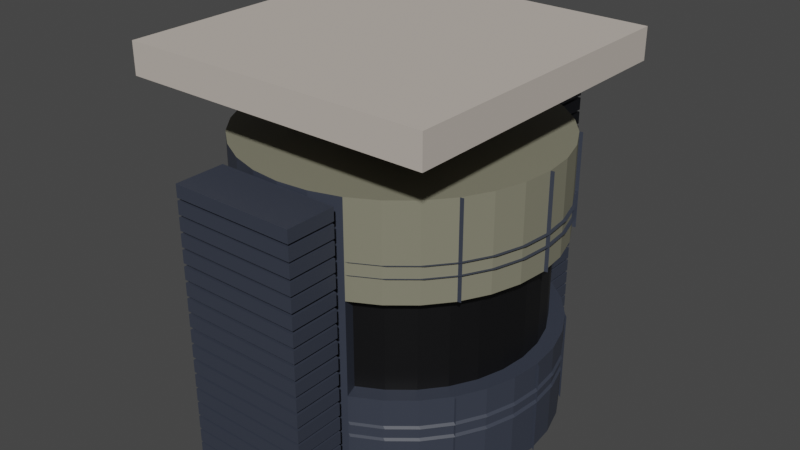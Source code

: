 # Source: security.blend  (saved by Blender 3.1.7; exported with 4.5.12 LTS)
import bpy
from mathutils import Matrix  # noqa: F401  (used for matrix-valued properties, if any)

bpy.ops.wm.read_factory_settings(use_empty=True)
scene = bpy.context.scene
scene.name = 'Scene'

# ---- collections
col_collection = bpy.data.collections.new('Collection'); scene.collection.children.link(col_collection)

# ---- materials (node trees are filled in below, after node groups)
mat_cube = bpy.data.materials.new('cube')
mat_cube.use_transparent_shadow = False
mat_cube.diffuse_color = (0.007518, 0.007328, 0.01105, 1.0)
mat_x = bpy.data.materials.new('매테리얼')
mat_x.use_transparent_shadow = False
mat_ivory = bpy.data.materials.new('ivory')
mat_ivory.use_transparent_shadow = False
mat_window = bpy.data.materials.new('window')
mat_window.use_transparent_shadow = False
mat_ivory_1 = bpy.data.materials.new('Ivory')
mat_ivory_1.use_transparent_shadow = False
mat_ivory_1.diffuse_color = (0.5271, 0.4735, 0.4233, 1.0)

# ---- material node trees
mat_cube.use_nodes = True; mat_cube.node_tree.nodes.clear()
_N = mat_cube.node_tree.nodes; _L = mat_cube.node_tree.links
n0 = _N.new('ShaderNodeBsdfPrincipled'); n0.name = 'Principled BSDF'; n0.location = (10, 300)
n0.distribution = 'GGX'
n0.subsurface_method = 'RANDOM_WALK_SKIN'
n0.inputs[0].default_value = (0.0382, 0.04519, 0.0648, 1.0)
n0.inputs[3].default_value = 1.45
n0.inputs[27].default_value = (0.0, 0.0, 0.0, 1.0)
n0.inputs[28].default_value = 1.0
n1 = _N.new('ShaderNodeOutputMaterial'); n1.name = 'Material Output'; n1.location = (300, 300)
_L.new(n0.outputs[0], n1.inputs[0])
n1.is_active_output = True
mat_x.use_nodes = True; mat_x.node_tree.nodes.clear()
_N = mat_x.node_tree.nodes; _L = mat_x.node_tree.links
n0 = _N.new('ShaderNodeBsdfPrincipled'); n0.name = 'Principled BSDF'; n0.location = (10, 300)
n0.distribution = 'GGX'
n0.subsurface_method = 'RANDOM_WALK_SKIN'
n0.inputs[3].default_value = 1.45
n0.inputs[27].default_value = (0.0, 0.0, 0.0, 1.0)
n0.inputs[28].default_value = 1.0
n1 = _N.new('ShaderNodeOutputMaterial'); n1.name = 'Material Output'; n1.location = (300, 300)
_L.new(n0.outputs[0], n1.inputs[0])
n1.is_active_output = True
mat_ivory.use_nodes = True; mat_ivory.node_tree.nodes.clear()
_N = mat_ivory.node_tree.nodes; _L = mat_ivory.node_tree.links
n0 = _N.new('ShaderNodeBsdfPrincipled'); n0.name = 'Principled BSDF'; n0.location = (10, 300)
n0.distribution = 'GGX'
n0.subsurface_method = 'RANDOM_WALK_SKIN'
n0.inputs[0].default_value = (0.2195, 0.2122, 0.1529, 1.0)
n0.inputs[3].default_value = 1.45
n0.inputs[27].default_value = (0.0, 0.0, 0.0, 1.0)
n0.inputs[28].default_value = 1.0
n1 = _N.new('ShaderNodeOutputMaterial'); n1.name = 'Material Output'; n1.location = (300, 300)
_L.new(n0.outputs[0], n1.inputs[0])
n1.is_active_output = True
mat_window.use_nodes = True; mat_window.node_tree.nodes.clear()
_N = mat_window.node_tree.nodes; _L = mat_window.node_tree.links
n0 = _N.new('ShaderNodeBsdfPrincipled'); n0.name = 'Principled BSDF'; n0.location = (10, 300)
n0.distribution = 'GGX'
n0.subsurface_method = 'RANDOM_WALK_SKIN'
n0.inputs[0].default_value = (0.002732, 0.002732, 0.003347, 1.0)
n0.inputs[3].default_value = 1.45
n0.inputs[27].default_value = (0.0, 0.0, 0.0, 1.0)
n0.inputs[28].default_value = 1.0
n1 = _N.new('ShaderNodeOutputMaterial'); n1.name = 'Material Output'; n1.location = (300, 300)
_L.new(n0.outputs[0], n1.inputs[0])
n1.is_active_output = True

# ---- world
world_world = bpy.data.worlds.new('World'); scene.world = world_world
world_world.use_nodes = True; world_world.node_tree.nodes.clear()
_N = world_world.node_tree.nodes; _L = world_world.node_tree.links
n0 = _N.new('ShaderNodeOutputWorld'); n0.name = 'World Output'; n0.location = (300, 300)
n1 = _N.new('ShaderNodeBackground'); n1.name = 'Background'; n1.location = (10, 300)
n1.inputs[0].default_value = (0.05088, 0.05088, 0.05088, 1.0)
_L.new(n1.outputs[0], n0.inputs[0])
n0.is_active_output = True
world_world.color = (0.05088, 0.05088, 0.05088)
world_world.use_sun_shadow = False
world_world.sun_shadow_jitter_overblur = 0.0

# ---- meshes
me_001 = bpy.data.meshes.new('실린더.001')
me_001.from_pydata([(0.0, 1.0, -1.0), (0.0, 1.0, 1.0), (0.1951, 0.9808, -1.0), (0.1951, 0.9808, 1.0), (0.3827, 0.9239, -1.0), (0.3827, 0.9239, 1.0), (0.5556, 0.8315, -1.0), (0.5556, 0.8315, 1.0), (0.7071, 0.7071, -1.0), (0.7071, 0.7071, 1.0), (0.8315, 0.5556, -1.0), (0.8315, 0.5556, 1.0), (0.9239, 0.3827, -1.0), (0.9239, 0.3827, 1.0), (0.9808, 0.1951, -1.0), (0.9808, 0.1951, 1.0), (1.0, -4.371e-08, -1.0), (1.0, -4.371e-08, 1.0), (0.9808, -0.1951, -1.0), (0.9808, -0.1951, 1.0), (0.9239, -0.3827, -1.0), (0.9239, -0.3827, 1.0), (0.8315, -0.5556, -1.0), (0.8315, -0.5556, 1.0), (0.7071, -0.7071, -1.0), (0.7071, -0.7071, 1.0), (0.5556, -0.8315, -1.0), (0.5556, -0.8315, 1.0), (0.3827, -0.9239, -1.0), (0.3827, -0.9239, 1.0), (0.1951, -0.9808, -1.0), (0.1951, -0.9808, 1.0), (-8.742e-08, -1.0, -1.0), (-8.742e-08, -1.0, 1.0), (-0.1951, -0.9808, -1.0), (-0.1951, -0.9808, 1.0), (-0.3827, -0.9239, -1.0), (-0.3827, -0.9239, 1.0), (-0.5556, -0.8315, -1.0), (-0.5556, -0.8315, 1.0), (-0.7071, -0.7071, -1.0), (-0.7071, -0.7071, 1.0), (-0.8315, -0.5556, -1.0), (-0.8315, -0.5556, 1.0), (-0.9239, -0.3827, -1.0), (-0.9239, -0.3827, 1.0), (-0.9808, -0.1951, -1.0), (-0.9808, -0.1951, 1.0), (-1.0, 1.192e-08, -1.0), (-1.0, 1.192e-08, 1.0), (-0.9808, 0.1951, -1.0), (-0.9808, 0.1951, 1.0), (-0.9239, 0.3827, -1.0), (-0.9239, 0.3827, 1.0), (-0.8315, 0.5556, -1.0), (-0.8315, 0.5556, 1.0), (-0.7071, 0.7071, -1.0), (-0.7071, 0.7071, 1.0), (-0.5556, 0.8315, -1.0), (-0.5556, 0.8315, 1.0), (-0.3827, 0.9239, -1.0), (-0.3827, 0.9239, 1.0), (-0.1951, 0.9808, -1.0), (-0.1951, 0.9808, 1.0), (0.3442, 0.831, 0.3333), (0.3442, 0.831, -0.3333), (0.4997, 0.7479, 0.3333), (0.4997, 0.7479, -0.3333), (0.6361, 0.6361, 0.3333), (0.6361, 0.6361, -0.3333), (0.7479, 0.4997, 0.3333), (0.7479, 0.4997, -0.3333), (0.831, 0.3442, 0.3333), (0.831, 0.3442, -0.3333), (0.8822, 0.1755, 0.3333), (0.8822, 0.1755, -0.3333), (0.8995, -4.108e-08, 0.3333), (0.8995, -4.108e-08, -0.3333), (0.8822, -0.1755, 0.3333), (0.8822, -0.1755, -0.3333), (0.831, -0.3442, 0.3333), (0.831, -0.3442, -0.3333), (0.7479, -0.4997, 0.3333), (0.7479, -0.4997, -0.3333), (0.6361, -0.6361, 0.3333), (0.6361, -0.6361, -0.3333), (0.4997, -0.7479, 0.3333), (0.4997, -0.7479, -0.3333), (0.3827, -0.9239, 0.3333), (0.3827, -0.9239, -0.3333), (0.5556, -0.8315, -0.3333), (0.5556, -0.8315, 0.3333), (0.7071, -0.7071, -0.3333), (0.7071, -0.7071, 0.3333), (0.8315, -0.5556, -0.3333), (0.8315, -0.5556, 0.3333), (0.9239, -0.3827, -0.3333), (0.9239, -0.3827, 0.3333), (0.9808, -0.1951, -0.3333), (0.9808, -0.1951, 0.3333), (1.0, -4.371e-08, -0.3333), (1.0, -4.371e-08, 0.3333), (0.9808, 0.1951, -0.3333), (0.9808, 0.1951, 0.3333), (0.9239, 0.3827, -0.3333), (0.9239, 0.3827, 0.3333), (0.8315, 0.5556, -0.3333), (0.8315, 0.5556, 0.3333), (0.7071, 0.7071, -0.3333), (0.7071, 0.7071, 0.3333), (0.5556, 0.8315, -0.3333), (0.5556, 0.8315, 0.3333), (0.3827, 0.9239, -0.3333), (0.3827, 0.9239, 0.3333), (0.3827, 0.9239, 0.5085), (0.5556, 0.8315, 0.5085), (0.7071, 0.7071, 0.5085), (0.8315, 0.5556, 0.5085), (0.9239, 0.3827, 0.5085), (0.9808, 0.1951, 0.5085), (1.0, -4.371e-08, 0.5085), (0.9808, -0.1951, 0.5085), (0.9239, -0.3827, 0.5085), (0.8315, -0.5556, 0.5085), (0.7071, -0.7071, 0.5085), (0.5556, -0.8315, 0.5085), (0.3827, -0.9239, 0.5085), (0.3827, 0.9239, 0.5931), (0.5556, 0.8315, 0.5931), (0.7071, 0.7071, 0.5931), (0.8315, 0.5556, 0.5931), (0.9239, 0.3827, 0.5931), (0.9808, 0.1951, 0.5931), (1.0, -4.371e-08, 0.5931), (0.9808, -0.1951, 0.5931), (0.9239, -0.3827, 0.5931), (0.8315, -0.5556, 0.5931), (0.7071, -0.7071, 0.5931), (0.5556, -0.8315, 0.5931), (0.3827, -0.9239, 0.5931), (0.854, 0.56, 0.9999), (1.023, 0.004465, 0.9999), (0.854, -0.5511, 0.9999), (0.854, -0.5511, 0.3332), (1.023, 0.004465, 0.3332), (0.854, 0.56, 0.3332), (0.4052, 0.9283, 0.5083), (0.5781, 0.8359, 0.5083), (0.7297, 0.7116, 0.5083), (0.854, 0.56, 0.5083), (0.9464, 0.3871, 0.5083), (1.003, 0.1996, 0.5083), (1.023, 0.004465, 0.5083), (1.003, -0.1906, 0.5083), (0.9464, -0.3782, 0.5083), (0.854, -0.5511, 0.5083), (0.7297, -0.7026, 0.5083), (0.5781, -0.827, 0.5083), (0.4052, -0.9194, 0.5083), (0.4052, 0.9283, 0.5929), (0.5781, 0.8359, 0.5929), (0.7297, 0.7116, 0.5929), (0.854, 0.56, 0.5929), (0.9464, 0.3871, 0.5929), (1.003, 0.1996, 0.5929), (1.023, 0.004465, 0.5929), (1.003, -0.1906, 0.5929), (0.9464, -0.3782, 0.5929), (0.854, -0.5511, 0.5929), (0.7297, -0.7026, 0.5929), (0.5781, -0.827, 0.5929), (0.4052, -0.9194, 0.5929), (0.3827, 0.9239, -0.5217), (0.5556, 0.8315, -0.5217), (0.7071, 0.7071, -0.5217), (0.8315, 0.5556, -0.5217), (0.9239, 0.3827, -0.5217), (0.9808, 0.1951, -0.5217), (1.0, -4.371e-08, -0.5217), (0.9808, -0.1951, -0.5217), (0.9239, -0.3827, -0.5217), (0.8315, -0.5556, -0.5217), (0.7071, -0.7071, -0.5217), (0.5556, -0.8315, -0.5217), (0.3827, -0.9239, -0.5217), (0.3827, 0.9239, -0.6115), (0.5556, 0.8315, -0.6115), (0.7071, 0.7071, -0.6115), (0.8315, 0.5556, -0.6115), (0.9239, 0.3827, -0.6115), (0.9808, 0.1951, -0.6115), (1.0, -4.371e-08, -0.6115), (0.9808, -0.1951, -0.6115), (0.9239, -0.3827, -0.6115), (0.8315, -0.5556, -0.6115), (0.7071, -0.7071, -0.6115), (0.5556, -0.8315, -0.6115), (0.3827, -0.9239, -0.6115), (0.8444, 0.5541, -1.017), (1.013, -0.001436, -1.017), (0.8444, -0.557, -1.017), (0.8444, -0.557, -0.3507), (1.013, -0.001436, -0.3507), (0.8444, 0.5541, -0.3507), (0.3956, 0.9224, -0.5391), (0.5685, 0.83, -0.5391), (0.72, 0.7057, -0.5391), (0.8444, 0.5541, -0.5391), (0.9368, 0.3812, -0.5391), (0.9937, 0.1937, -0.5391), (1.013, -0.001436, -0.5391), (0.9937, -0.1965, -0.5391), (0.9368, -0.3841, -0.5391), (0.8444, -0.557, -0.5391), (0.72, -0.7085, -0.5391), (0.5685, -0.8329, -0.5391), (0.3956, -0.9253, -0.5391), (0.3956, 0.9224, -0.6289), (0.5685, 0.83, -0.6289), (0.72, 0.7057, -0.6289), (0.8444, 0.5541, -0.6289), (0.9368, 0.3812, -0.6289), (0.9937, 0.1937, -0.6289), (1.013, -0.001436, -0.6289), (0.9937, -0.1965, -0.6289), (0.9368, -0.3841, -0.6289), (0.8444, -0.557, -0.6289), (0.72, -0.7085, -0.6289), (0.5685, -0.8329, -0.6289), (0.3956, -0.9253, -0.6289), (0.3489, -0.8297, -0.3333), (0.3489, -0.8297, 0.3333)], [], [(0, 1, 3, 2), (127, 5, 7, 128), (128, 7, 9, 129), (129, 9, 11, 130), (130, 11, 13, 131), (131, 13, 15, 132), (132, 15, 17, 133), (133, 17, 19, 134), (134, 19, 21, 135), (135, 21, 23, 136), (136, 23, 25, 137), (137, 25, 27, 138), (138, 27, 29, 139), (88, 231, 86, 91), (32, 33, 35, 34), (34, 35, 37, 36), (36, 37, 39, 38), (38, 39, 41, 40), (40, 41, 43, 42), (42, 43, 45, 44), (44, 45, 47, 46), (46, 47, 49, 48), (48, 49, 51, 50), (50, 51, 53, 52), (52, 53, 55, 54), (54, 55, 57, 56), (56, 57, 59, 58), (58, 59, 61, 60), (3, 1, 63, 61, 59, 57, 55, 53, 51, 49, 47, 45, 43, 41, 39, 37, 35, 33, 31, 29, 27, 25, 23, 21, 19, 17, 15, 13, 11, 9, 7, 5), (60, 61, 63, 62), (62, 63, 1, 0), (0, 2, 4, 6, 8, 10, 12, 14, 16, 18, 20, 22, 24, 26, 28, 30, 32, 34, 36, 38, 40, 42, 44, 46, 48, 50, 52, 54, 56, 58, 60, 62), (183, 90, 89, 184), (182, 92, 90, 183), (85, 84, 86, 87), (181, 94, 92, 182), (83, 82, 84, 85), (180, 96, 94, 181), (81, 80, 82, 83), (179, 98, 96, 180), (79, 78, 80, 81), (178, 100, 98, 179), (77, 76, 78, 79), (177, 102, 100, 178), (75, 74, 76, 77), (176, 104, 102, 177), (73, 72, 74, 75), (175, 106, 104, 176), (71, 70, 72, 73), (174, 108, 106, 175), (69, 68, 70, 71), (173, 110, 108, 174), (67, 66, 68, 69), (172, 112, 110, 173), (65, 64, 66, 67), (2, 3, 5, 127, 114, 113, 112, 172, 185, 4), (112, 113, 64, 65), (85, 87, 90, 92), (86, 84, 93, 91), (83, 85, 92, 94), (84, 82, 95, 93), (81, 83, 94, 96), (82, 80, 97, 95), (79, 81, 96, 98), (80, 78, 99, 97), (77, 79, 98, 100), (78, 76, 101, 99), (75, 77, 100, 102), (76, 74, 103, 101), (73, 75, 102, 104), (74, 72, 105, 103), (71, 73, 104, 106), (72, 70, 107, 105), (69, 71, 106, 108), (70, 68, 109, 107), (67, 69, 108, 110), (68, 66, 111, 109), (65, 67, 110, 112), (66, 64, 113, 111), (91, 125, 126, 88), (93, 124, 125, 91), (95, 123, 124, 93), (97, 122, 123, 95), (99, 121, 122, 97), (101, 120, 121, 99), (103, 119, 120, 101), (105, 118, 119, 103), (107, 117, 118, 105), (109, 116, 117, 107), (111, 115, 116, 109), (113, 114, 115, 111), (125, 138, 139, 126), (124, 137, 138, 125), (123, 136, 137, 124), (122, 135, 136, 123), (121, 134, 135, 122), (120, 133, 134, 121), (119, 132, 133, 120), (118, 131, 132, 119), (117, 130, 131, 118), (116, 129, 130, 117), (115, 128, 129, 116), (114, 127, 128, 115), (135, 134, 166, 167), (107, 117, 149, 145), (120, 121, 153, 152), (134, 133, 165, 166), (119, 120, 152, 151), (133, 132, 164, 165), (120, 133, 165, 152), (17, 133, 165, 141), (118, 119, 151, 150), (132, 131, 163, 164), (117, 118, 150, 149), (131, 130, 162, 163), (116, 117, 149, 148), (130, 129, 161, 162), (123, 136, 168, 155), (23, 136, 168, 142), (115, 116, 148, 147), (129, 128, 160, 161), (101, 120, 152, 144), (114, 115, 147, 146), (128, 127, 159, 160), (125, 126, 158, 157), (139, 138, 170, 171), (124, 125, 157, 156), (138, 137, 169, 170), (123, 124, 156, 155), (137, 136, 168, 169), (122, 123, 155, 154), (136, 135, 167, 168), (95, 123, 155, 143), (117, 130, 162, 149), (11, 130, 162, 140), (121, 122, 154, 153), (185, 172, 173, 186), (186, 173, 174, 187), (187, 174, 175, 188), (188, 175, 176, 189), (189, 176, 177, 190), (190, 177, 178, 191), (191, 178, 179, 192), (192, 179, 180, 193), (193, 180, 181, 194), (194, 181, 182, 195), (195, 182, 183, 196), (196, 183, 184, 197), (26, 196, 197, 28), (24, 195, 196, 26), (22, 194, 195, 24), (20, 193, 194, 22), (18, 192, 193, 20), (16, 191, 192, 18), (14, 190, 191, 16), (12, 189, 190, 14), (10, 188, 189, 12), (8, 187, 188, 10), (6, 186, 187, 8), (4, 185, 186, 6), (173, 172, 204, 205), (196, 195, 227, 228), (174, 173, 205, 206), (22, 194, 226, 200), (195, 194, 226, 227), (175, 174, 206, 207), (194, 193, 225, 226), (106, 175, 207, 203), (188, 175, 207, 220), (176, 175, 207, 208), (193, 192, 224, 225), (177, 176, 208, 209), (192, 191, 223, 224), (178, 177, 209, 210), (191, 190, 222, 223), (100, 178, 210, 202), (191, 178, 210, 223), (16, 191, 223, 199), (179, 178, 210, 211), (190, 189, 221, 222), (180, 179, 211, 212), (189, 188, 220, 221), (181, 180, 212, 213), (188, 187, 219, 220), (94, 181, 213, 201), (194, 181, 213, 226), (182, 181, 213, 214), (187, 186, 218, 219), (183, 182, 214, 215), (10, 188, 220, 198), (186, 185, 217, 218), (184, 183, 215, 216), (197, 196, 228, 229), (230, 231, 88, 89), (30, 31, 33, 32), (197, 184, 89, 88, 126, 139, 29, 31, 30, 28), (89, 90, 87, 230), (230, 87, 86, 231)])
me_001.polygons.foreach_set('material_index', [0, 3, 3, 3, 3, 3, 3, 3, 3, 3, 3, 3, 3, 0, 0, 0, 0, 0, 0, 0, 0, 0, 0, 0, 0, 0, 0, 0, 3, 0, 0, 0, 0, 0, 4, 0, 4, 0, 4, 0, 4, 0, 4, 0, 4, 0, 4, 0, 4, 0, 4, 0, 4, 0, 4, 0, 0, 0, 0, 0, 0, 0, 0, 0, 0, 0, 0, 0, 0, 0, 0, 0, 0, 0, 0, 0, 0, 0, 0, 3, 3, 3, 3, 3, 3, 3, 3, 3, 3, 3, 3, 3, 3, 3, 3, 3, 3, 3, 3, 3, 3, 3, 3, 0, 0, 0, 0, 0, 0, 0, 0, 0, 0, 0, 0, 0, 0, 0, 0, 0, 0, 0, 0, 0, 0, 0, 0, 0, 0, 0, 0, 0, 0, 0, 0, 0, 0, 0, 0, 0, 0, 0, 0, 0, 0, 0, 0, 0, 0, 0, 0, 0, 0, 0, 0, 0, 0, 0, 0, 0, 0, 0, 0, 0, 0, 0, 0, 0, 0, 0, 0, 0, 0, 0, 0, 0, 0, 0, 0, 0, 0, 0, 0, 0, 0, 0, 0, 0, 0, 0, 0, 0, 0, 0, 0, 0, 0, 4])
_uv = me_001.uv_layers.new(name='UV 맵')
_uv.uv.foreach_set('vector', [1.0, 0.5, 1.0, 1.0, 0.9688, 1.0, 0.9688, 0.5, 0.9375, 0.8983, 0.9375, 1.0, 0.9062, 1.0, 0.9062, 0.8983, 0.9062, 0.8983, 0.9062, 1.0, 0.875, 1.0, 0.875, 0.8983, 0.875, 0.8983, 0.875, 1.0, 0.8438, 1.0, 0.8438, 0.8983, 0.8438, 0.8983, 0.8438, 1.0, 0.8125, 1.0, 0.8125, 0.8983, 0.8125, 0.8983, 0.8125, 1.0, 0.7812, 1.0, 0.7812, 0.8983, 0.7812, 0.8983, 0.7812, 1.0, 0.75, 1.0, 0.75, 0.8983, 0.75, 0.8983, 0.75, 1.0, 0.7188, 1.0, 0.7188, 0.8983, 0.7188, 0.8983, 0.7188, 1.0, 0.6875, 1.0, 0.6875, 0.8983, 0.6875, 0.8983, 0.6875, 1.0, 0.6562, 1.0, 0.6562, 0.8983, 0.6562, 0.8983, 0.6562, 1.0, 0.625, 1.0, 0.625, 0.8983, 0.625, 0.8983, 0.625, 1.0, 0.5938, 1.0, 0.5938, 0.8983, 0.5938, 0.8983, 0.5938, 1.0, 0.5625, 1.0, 0.5625, 0.8983, 0.5625, 0.8333, 0.0, 0.0, 0.5938, 0.8333, 0.5938, 0.8333, 0.5, 0.5, 0.5, 1.0, 0.4688, 1.0, 0.4688, 0.5, 0.4688, 0.5, 0.4688, 1.0, 0.4375, 1.0, 0.4375, 0.5, 0.4375, 0.5, 0.4375, 1.0, 0.4062, 1.0, 0.4062, 0.5, 0.4062, 0.5, 0.4062, 1.0, 0.375, 1.0, 0.375, 0.5, 0.375, 0.5, 0.375, 1.0, 0.3438, 1.0, 0.3438, 0.5, 0.3438, 0.5, 0.3438, 1.0, 0.3125, 1.0, 0.3125, 0.5, 0.3125, 0.5, 0.3125, 1.0, 0.2812, 1.0, 0.2812, 0.5, 0.2812, 0.5, 0.2812, 1.0, 0.25, 1.0, 0.25, 0.5, 0.25, 0.5, 0.25, 1.0, 0.2188, 1.0, 0.2188, 0.5, 0.2188, 0.5, 0.2188, 1.0, 0.1875, 1.0, 0.1875, 0.5, 0.1875, 0.5, 0.1875, 1.0, 0.1562, 1.0, 0.1562, 0.5, 0.1562, 0.5, 0.1562, 1.0, 0.125, 1.0, 0.125, 0.5, 0.125, 0.5, 0.125, 1.0, 0.09375, 1.0, 0.09375, 0.5, 0.09375, 0.5, 0.09375, 1.0, 0.0625, 1.0, 0.0625, 0.5, 0.2968, 0.4854, 0.25, 0.49, 0.2032, 0.4854, 0.1582, 0.4717, 0.1167, 0.4496, 0.08029, 0.4197, 0.05045, 0.3833, 0.02827, 0.3418, 0.01461, 0.2968, 0.01, 0.25, 0.01461, 0.2032, 0.02827, 0.1582, 0.05045, 0.1167, 0.08029, 0.08029, 0.1167, 0.05045, 0.1582, 0.02827, 0.2032, 0.01461, 0.25, 0.01, 0.2968, 0.01461, 0.3418, 0.02827, 0.3833, 0.05045, 0.4197, 0.08029, 0.4496, 0.1167, 0.4717, 0.1582, 0.4854, 0.2032, 0.49, 0.25, 0.4854, 0.2968, 0.4717, 0.3418, 0.4496, 0.3833, 0.4197, 0.4197, 0.3833, 0.4496, 0.3418, 0.4717, 0.0625, 0.5, 0.0625, 1.0, 0.03125, 1.0, 0.03125, 0.5, 0.03125, 0.5, 0.03125, 1.0, 0.0, 1.0, 0.0, 0.5, 0.75, 0.49, 0.7968, 0.4854, 0.8418, 0.4717, 0.8833, 0.4496, 0.9197, 0.4197, 0.9496, 0.3833, 0.9717, 0.3418, 0.9854, 0.2968, 0.99, 0.25, 0.9854, 0.2032, 0.9717, 0.1582, 0.9496, 0.1167, 0.9197, 0.08029, 0.8833, 0.05045, 0.8418, 0.02827, 0.7968, 0.01461, 0.75, 0.01, 0.7032, 0.01461, 0.6582, 0.02827, 0.6167, 0.05045, 0.5803, 0.08029, 0.5504, 0.1167, 0.5283, 0.1582, 0.5146, 0.2032, 0.51, 0.25, 0.5146, 0.2968, 0.5283, 0.3418, 0.5504, 0.3833, 0.5803, 0.4197, 0.6167, 0.4496, 0.6582, 0.4717, 0.7032, 0.4854, 0.5938, 0.6196, 0.5938, 0.6667, 0.5625, 0.6667, 0.5625, 0.6196, 0.625, 0.6196, 0.625, 0.6667, 0.5938, 0.6667, 0.5938, 0.6196, 0.625, 0.6667, 0.625, 0.8333, 0.5938, 0.8333, 0.5938, 0.6667, 0.6562, 0.6196, 0.6562, 0.6667, 0.625, 0.6667, 0.625, 0.6196, 0.6562, 0.6667, 0.6562, 0.8333, 0.625, 0.8333, 0.625, 0.6667, 0.6875, 0.6196, 0.6875, 0.6667, 0.6562, 0.6667, 0.6562, 0.6196, 0.6875, 0.6667, 0.6875, 0.8333, 0.6562, 0.8333, 0.6562, 0.6667, 0.7188, 0.6196, 0.7188, 0.6667, 0.6875, 0.6667, 0.6875, 0.6196, 0.7188, 0.6667, 0.7188, 0.8333, 0.6875, 0.8333, 0.6875, 0.6667, 0.75, 0.6196, 0.75, 0.6667, 0.7188, 0.6667, 0.7188, 0.6196, 0.75, 0.6667, 0.75, 0.8333, 0.7188, 0.8333, 0.7188, 0.6667, 0.7812, 0.6196, 0.7812, 0.6667, 0.75, 0.6667, 0.75, 0.6196, 0.7812, 0.6667, 0.7812, 0.8333, 0.75, 0.8333, 0.75, 0.6667, 0.8125, 0.6196, 0.8125, 0.6667, 0.7812, 0.6667, 0.7812, 0.6196, 0.8125, 0.6667, 0.8125, 0.8333, 0.7812, 0.8333, 0.7812, 0.6667, 0.8438, 0.6196, 0.8438, 0.6667, 0.8125, 0.6667, 0.8125, 0.6196, 0.8438, 0.6667, 0.8437, 0.8333, 0.8125, 0.8333, 0.8125, 0.6667, 0.875, 0.6196, 0.875, 0.6667, 0.8438, 0.6667, 0.8438, 0.6196, 0.875, 0.6667, 0.875, 0.8333, 0.8437, 0.8333, 0.8438, 0.6667, 0.9062, 0.6196, 0.9062, 0.6667, 0.875, 0.6667, 0.875, 0.6196, 0.9062, 0.6667, 0.9062, 0.8333, 0.875, 0.8333, 0.875, 0.6667, 0.9375, 0.6196, 0.9375, 0.6667, 0.9062, 0.6667, 0.9062, 0.6196, 0.9375, 0.6667, 0.9375, 0.8333, 0.9062, 0.8333, 0.9062, 0.6667, 0.9688, 0.5, 0.9688, 1.0, 0.9375, 1.0, 0.9375, 0.8983, 0.9375, 0.8771, 0.9375, 0.8333, 0.9375, 0.6667, 0.9375, 0.6196, 0.9375, 0.5971, 0.9375, 0.5, 0.9375, 0.6667, 0.9375, 0.8333, 0.9375, 0.8333, 0.9375, 0.6667, 0.625, 0.6667, 0.5938, 0.6667, 0.5938, 0.6667, 0.625, 0.6667, 0.5938, 0.8333, 0.625, 0.8333, 0.625, 0.8333, 0.5938, 0.8333, 0.6562, 0.6667, 0.625, 0.6667, 0.625, 0.6667, 0.6562, 0.6667, 0.625, 0.8333, 0.6562, 0.8333, 0.6562, 0.8333, 0.625, 0.8333, 0.6875, 0.6667, 0.6562, 0.6667, 0.6562, 0.6667, 0.6875, 0.6667, 0.6562, 0.8333, 0.6875, 0.8333, 0.6875, 0.8333, 0.6562, 0.8333, 0.7188, 0.6667, 0.6875, 0.6667, 0.6875, 0.6667, 0.7188, 0.6667, 0.6875, 0.8333, 0.7188, 0.8333, 0.7188, 0.8333, 0.6875, 0.8333, 0.75, 0.6667, 0.7188, 0.6667, 0.7188, 0.6667, 0.75, 0.6667, 0.7188, 0.8333, 0.75, 0.8333, 0.75, 0.8333, 0.7188, 0.8333, 0.7812, 0.6667, 0.75, 0.6667, 0.75, 0.6667, 0.7812, 0.6667, 0.75, 0.8333, 0.7812, 0.8333, 0.7812, 0.8333, 0.75, 0.8333, 0.8125, 0.6667, 0.7812, 0.6667, 0.7812, 0.6667, 0.8125, 0.6667, 0.7812, 0.8333, 0.8125, 0.8333, 0.8125, 0.8333, 0.7812, 0.8333, 0.8438, 0.6667, 0.8125, 0.6667, 0.8125, 0.6667, 0.8438, 0.6667, 0.8125, 0.8333, 0.8437, 0.8333, 0.8437, 0.8333, 0.8125, 0.8333, 0.875, 0.6667, 0.8438, 0.6667, 0.8438, 0.6667, 0.875, 0.6667, 0.8437, 0.8333, 0.875, 0.8333, 0.875, 0.8333, 0.8437, 0.8333, 0.9062, 0.6667, 0.875, 0.6667, 0.875, 0.6667, 0.9062, 0.6667, 0.875, 0.8333, 0.9062, 0.8333, 0.9062, 0.8333, 0.875, 0.8333, 0.9375, 0.6667, 0.9062, 0.6667, 0.9062, 0.6667, 0.9375, 0.6667, 0.9062, 0.8333, 0.9375, 0.8333, 0.9375, 0.8333, 0.9062, 0.8333, 0.5938, 0.8333, 0.5938, 0.8771, 0.5625, 0.8771, 0.5625, 0.8333, 0.625, 0.8333, 0.625, 0.8771, 0.5938, 0.8771, 0.5938, 0.8333, 0.6562, 0.8333, 0.6562, 0.8771, 0.625, 0.8771, 0.625, 0.8333, 0.6875, 0.8333, 0.6875, 0.8771, 0.6562, 0.8771, 0.6562, 0.8333, 0.7188, 0.8333, 0.7188, 0.8771, 0.6875, 0.8771, 0.6875, 0.8333, 0.75, 0.8333, 0.75, 0.8771, 0.7188, 0.8771, 0.7188, 0.8333, 0.7812, 0.8333, 0.7812, 0.8771, 0.75, 0.8771, 0.75, 0.8333, 0.8125, 0.8333, 0.8125, 0.8771, 0.7812, 0.8771, 0.7812, 0.8333, 0.8437, 0.8333, 0.8438, 0.8771, 0.8125, 0.8771, 0.8125, 0.8333, 0.875, 0.8333, 0.875, 0.8771, 0.8438, 0.8771, 0.8437, 0.8333, 0.9062, 0.8333, 0.9062, 0.8771, 0.875, 0.8771, 0.875, 0.8333, 0.9375, 0.8333, 0.9375, 0.8771, 0.9062, 0.8771, 0.9062, 0.8333, 0.5938, 0.8771, 0.5938, 0.8983, 0.5625, 0.8983, 0.5625, 0.8771, 0.625, 0.8771, 0.625, 0.8983, 0.5938, 0.8983, 0.5938, 0.8771, 0.6562, 0.8771, 0.6562, 0.8983, 0.625, 0.8983, 0.625, 0.8771, 0.6875, 0.8771, 0.6875, 0.8983, 0.6562, 0.8983, 0.6562, 0.8771, 0.7188, 0.8771, 0.7188, 0.8983, 0.6875, 0.8983, 0.6875, 0.8771, 0.75, 0.8771, 0.75, 0.8983, 0.7188, 0.8983, 0.7188, 0.8771, 0.7812, 0.8771, 0.7812, 0.8983, 0.75, 0.8983, 0.75, 0.8771, 0.8125, 0.8771, 0.8125, 0.8983, 0.7812, 0.8983, 0.7812, 0.8771, 0.8438, 0.8771, 0.8438, 0.8983, 0.8125, 0.8983, 0.8125, 0.8771, 0.875, 0.8771, 0.875, 0.8983, 0.8438, 0.8983, 0.8438, 0.8771, 0.9062, 0.8771, 0.9062, 0.8983, 0.875, 0.8983, 0.875, 0.8771, 0.9375, 0.8771, 0.9375, 0.8983, 0.9062, 0.8983, 0.9062, 0.8771, 0.6875, 0.8983, 0.7188, 0.8983, 0.7188, 0.8983, 0.6875, 0.8983, 0.8437, 0.8333, 0.8438, 0.8771, 0.8438, 0.8771, 0.8437, 0.8333, 0.75, 0.8771, 0.7188, 0.8771, 0.7188, 0.8771, 0.75, 0.8771, 0.7188, 0.8983, 0.75, 0.8983, 0.75, 0.8983, 0.7188, 0.8983, 0.7812, 0.8771, 0.75, 0.8771, 0.75, 0.8771, 0.7812, 0.8771, 0.75, 0.8983, 0.7812, 0.8983, 0.7812, 0.8983, 0.75, 0.8983, 0.75, 0.8771, 0.75, 0.8983, 0.75, 0.8983, 0.75, 0.8771, 0.75, 1.0, 0.75, 0.8983, 0.75, 0.8983, 0.75, 1.0, 0.8125, 0.8771, 0.7812, 0.8771, 0.7812, 0.8771, 0.8125, 0.8771, 0.7812, 0.8983, 0.8125, 0.8983, 0.8125, 0.8983, 0.7812, 0.8983, 0.8438, 0.8771, 0.8125, 0.8771, 0.8125, 0.8771, 0.8438, 0.8771, 0.8125, 0.8983, 0.8438, 0.8983, 0.8438, 0.8983, 0.8125, 0.8983, 0.875, 0.8771, 0.8438, 0.8771, 0.8438, 0.8771, 0.875, 0.8771, 0.8438, 0.8983, 0.875, 0.8983, 0.875, 0.8983, 0.8438, 0.8983, 0.6562, 0.8771, 0.6562, 0.8983, 0.6562, 0.8983, 0.6562, 0.8771, 0.6562, 1.0, 0.6562, 0.8983, 0.6562, 0.8983, 0.6562, 1.0, 0.9062, 0.8771, 0.875, 0.8771, 0.875, 0.8771, 0.9062, 0.8771, 0.875, 0.8983, 0.9062, 0.8983, 0.9062, 0.8983, 0.875, 0.8983, 0.75, 0.8333, 0.75, 0.8771, 0.75, 0.8771, 0.75, 0.8333, 0.9375, 0.8771, 0.9062, 0.8771, 0.9062, 0.8771, 0.9375, 0.8771, 0.9062, 0.8983, 0.9375, 0.8983, 0.9375, 0.8983, 0.9062, 0.8983, 0.5938, 0.8771, 0.5625, 0.8771, 0.5625, 0.8771, 0.5938, 0.8771, 0.5625, 0.8983, 0.5938, 0.8983, 0.5938, 0.8983, 0.5625, 0.8983, 0.625, 0.8771, 0.5938, 0.8771, 0.5938, 0.8771, 0.625, 0.8771, 0.5938, 0.8983, 0.625, 0.8983, 0.625, 0.8983, 0.5938, 0.8983, 0.6562, 0.8771, 0.625, 0.8771, 0.625, 0.8771, 0.6562, 0.8771, 0.625, 0.8983, 0.6562, 0.8983, 0.6562, 0.8983, 0.625, 0.8983, 0.6875, 0.8771, 0.6562, 0.8771, 0.6562, 0.8771, 0.6875, 0.8771, 0.6562, 0.8983, 0.6875, 0.8983, 0.6875, 0.8983, 0.6562, 0.8983, 0.6562, 0.8333, 0.6562, 0.8771, 0.6562, 0.8771, 0.6562, 0.8333, 0.8438, 0.8771, 0.8438, 0.8983, 0.8438, 0.8983, 0.8438, 0.8771, 0.8438, 1.0, 0.8438, 0.8983, 0.8438, 0.8983, 0.8438, 1.0, 0.7188, 0.8771, 0.6875, 0.8771, 0.6875, 0.8771, 0.7188, 0.8771, 0.9375, 0.5971, 0.9375, 0.6196, 0.9062, 0.6196, 0.9062, 0.5971, 0.9062, 0.5971, 0.9062, 0.6196, 0.875, 0.6196, 0.875, 0.5971, 0.875, 0.5971, 0.875, 0.6196, 0.8438, 0.6196, 0.8438, 0.5971, 0.8438, 0.5971, 0.8438, 0.6196, 0.8125, 0.6196, 0.8125, 0.5971, 0.8125, 0.5971, 0.8125, 0.6196, 0.7812, 0.6196, 0.7812, 0.5971, 0.7812, 0.5971, 0.7812, 0.6196, 0.75, 0.6196, 0.75, 0.5971, 0.75, 0.5971, 0.75, 0.6196, 0.7188, 0.6196, 0.7188, 0.5971, 0.7188, 0.5971, 0.7188, 0.6196, 0.6875, 0.6196, 0.6875, 0.5971, 0.6875, 0.5971, 0.6875, 0.6196, 0.6562, 0.6196, 0.6562, 0.5971, 0.6562, 0.5971, 0.6562, 0.6196, 0.625, 0.6196, 0.625, 0.5971, 0.625, 0.5971, 0.625, 0.6196, 0.5938, 0.6196, 0.5938, 0.5971, 0.5938, 0.5971, 0.5938, 0.6196, 0.5625, 0.6196, 0.5625, 0.5971, 0.5938, 0.5, 0.5938, 0.5971, 0.5625, 0.5971, 0.5625, 0.5, 0.625, 0.5, 0.625, 0.5971, 0.5938, 0.5971, 0.5938, 0.5, 0.6562, 0.5, 0.6562, 0.5971, 0.625, 0.5971, 0.625, 0.5, 0.6875, 0.5, 0.6875, 0.5971, 0.6562, 0.5971, 0.6562, 0.5, 0.7188, 0.5, 0.7188, 0.5971, 0.6875, 0.5971, 0.6875, 0.5, 0.75, 0.5, 0.75, 0.5971, 0.7188, 0.5971, 0.7188, 0.5, 0.7812, 0.5, 0.7812, 0.5971, 0.75, 0.5971, 0.75, 0.5, 0.8125, 0.5, 0.8125, 0.5971, 0.7812, 0.5971, 0.7812, 0.5, 0.8438, 0.5, 0.8438, 0.5971, 0.8125, 0.5971, 0.8125, 0.5, 0.875, 0.5, 0.875, 0.5971, 0.8438, 0.5971, 0.8438, 0.5, 0.9062, 0.5, 0.9062, 0.5971, 0.875, 0.5971, 0.875, 0.5, 0.9375, 0.5, 0.9375, 0.5971, 0.9062, 0.5971, 0.9062, 0.5, 0.9062, 0.6196, 0.9375, 0.6196, 0.9375, 0.6196, 0.9062, 0.6196, 0.5938, 0.5971, 0.625, 0.5971, 0.625, 0.5971, 0.5938, 0.5971, 0.875, 0.6196, 0.9062, 0.6196, 0.9062, 0.6196, 0.875, 0.6196, 0.6562, 0.5, 0.6562, 0.5971, 0.6562, 0.5971, 0.6562, 0.5, 0.625, 0.5971, 0.6562, 0.5971, 0.6562, 0.5971, 0.625, 0.5971, 0.8438, 0.6196, 0.875, 0.6196, 0.875, 0.6196, 0.8438, 0.6196, 0.6562, 0.5971, 0.6875, 0.5971, 0.6875, 0.5971, 0.6562, 0.5971, 0.8438, 0.6667, 0.8438, 0.6196, 0.8438, 0.6196, 0.8438, 0.6667, 0.8438, 0.5971, 0.8438, 0.6196, 0.8438, 0.6196, 0.8438, 0.5971, 0.8125, 0.6196, 0.8438, 0.6196, 0.8438, 0.6196, 0.8125, 0.6196, 0.6875, 0.5971, 0.7188, 0.5971, 0.7188, 0.5971, 0.6875, 0.5971, 0.7812, 0.6196, 0.8125, 0.6196, 0.8125, 0.6196, 0.7812, 0.6196, 0.7188, 0.5971, 0.75, 0.5971, 0.75, 0.5971, 0.7188, 0.5971, 0.75, 0.6196, 0.7812, 0.6196, 0.7812, 0.6196, 0.75, 0.6196, 0.75, 0.5971, 0.7812, 0.5971, 0.7812, 0.5971, 0.75, 0.5971, 0.75, 0.6667, 0.75, 0.6196, 0.75, 0.6196, 0.75, 0.6667, 0.75, 0.5971, 0.75, 0.6196, 0.75, 0.6196, 0.75, 0.5971, 0.75, 0.5, 0.75, 0.5971, 0.75, 0.5971, 0.75, 0.5, 0.7188, 0.6196, 0.75, 0.6196, 0.75, 0.6196, 0.7188, 0.6196, 0.7812, 0.5971, 0.8125, 0.5971, 0.8125, 0.5971, 0.7812, 0.5971, 0.6875, 0.6196, 0.7188, 0.6196, 0.7188, 0.6196, 0.6875, 0.6196, 0.8125, 0.5971, 0.8438, 0.5971, 0.8438, 0.5971, 0.8125, 0.5971, 0.6562, 0.6196, 0.6875, 0.6196, 0.6875, 0.6196, 0.6562, 0.6196, 0.8438, 0.5971, 0.875, 0.5971, 0.875, 0.5971, 0.8438, 0.5971, 0.6562, 0.6667, 0.6562, 0.6196, 0.6562, 0.6196, 0.6562, 0.6667, 0.6562, 0.5971, 0.6562, 0.6196, 0.6562, 0.6196, 0.6562, 0.5971, 0.625, 0.6196, 0.6562, 0.6196, 0.6562, 0.6196, 0.625, 0.6196, 0.875, 0.5971, 0.9062, 0.5971, 0.9062, 0.5971, 0.875, 0.5971, 0.5938, 0.6196, 0.625, 0.6196, 0.625, 0.6196, 0.5938, 0.6196, 0.8438, 0.5, 0.8438, 0.5971, 0.8438, 0.5971, 0.8438, 0.5, 0.9062, 0.5971, 0.9375, 0.5971, 0.9375, 0.5971, 0.9062, 0.5971, 0.5625, 0.6196, 0.5938, 0.6196, 0.5938, 0.6196, 0.5625, 0.6196, 0.5625, 0.5971, 0.5938, 0.5971, 0.5938, 0.5971, 0.5625, 0.5971, 0.0, 0.0, 0.0, 0.0, 0.5625, 0.8333, 0.5625, 0.6667, 0.7968, 0.01461, 0.2968, 0.01461, 0.25, 0.01, 0.5, 0.5, 0.5625, 0.5971, 0.5625, 0.6196, 0.5625, 0.6667, 0.5625, 0.8333, 0.5625, 0.8771, 0.5625, 0.8983, 0.5625, 1.0, 0.2968, 0.01461, 0.7968, 0.01461, 0.8418, 0.02827, 0.5625, 0.6667, 0.5938, 0.6667, 0.5938, 0.6667, 0.0, 0.0, 0.0, 0.0, 0.5938, 0.6667, 0.5938, 0.8333, 0.0, 0.0])
me_001.materials.append(mat_cube)
me_001.materials.append(mat_x)
me_001.materials.append(mat_cube)
me_001.materials.append(mat_ivory)
me_001.materials.append(mat_window)
me_001.use_remesh_fix_poles = True
me_001.use_remesh_preserve_attributes = False
me_001.update()
me_001_1 = bpy.data.meshes.new('큐브.001')
me_001_1.from_pydata([(-1.0, -1.0, -1.0), (-1.0, -1.0, 1.0), (-1.0, 1.0, -1.0), (-1.0, 1.0, 1.0), (1.0, -1.0, -1.0), (1.0, -1.0, 1.0), (1.0, 1.0, -1.0), (1.0, 1.0, 1.0)], [], [(0, 1, 3, 2), (2, 3, 7, 6), (6, 7, 5, 4), (4, 5, 1, 0), (2, 6, 4, 0), (7, 3, 1, 5)])
_uv = me_001_1.uv_layers.new(name='UV 맵')
_uv.uv.foreach_set('vector', [0.375, 0.0, 0.625, 0.0, 0.625, 0.25, 0.375, 0.25, 0.375, 0.25, 0.625, 0.25, 0.625, 0.5, 0.375, 0.5, 0.375, 0.5, 0.625, 0.5, 0.625, 0.75, 0.375, 0.75, 0.375, 0.75, 0.625, 0.75, 0.625, 1.0, 0.375, 1.0, 0.125, 0.5, 0.375, 0.5, 0.375, 0.75, 0.125, 0.75, 0.625, 0.5, 0.875, 0.5, 0.875, 0.75, 0.625, 0.75])
me_001_1.materials.append(mat_cube)
me_001_1.use_remesh_fix_poles = True
me_001_1.use_remesh_preserve_attributes = False
me_001_1.update()
me_002 = bpy.data.meshes.new('큐브.002')
me_002.from_pydata([(-1.0, -1.0, -1.0), (-1.0, -1.0, 1.0), (-1.0, 1.0, -1.0), (-1.0, 1.0, 1.0), (1.0, -1.0, -1.0), (1.0, -1.0, 1.0), (1.0, 1.0, -1.0), (1.0, 1.0, 1.0)], [], [(0, 1, 3, 2), (2, 3, 7, 6), (6, 7, 5, 4), (4, 5, 1, 0), (2, 6, 4, 0), (7, 3, 1, 5)])
_uv = me_002.uv_layers.new(name='UV 맵')
_uv.uv.foreach_set('vector', [0.375, 0.0, 0.625, 0.0, 0.625, 0.25, 0.375, 0.25, 0.375, 0.25, 0.625, 0.25, 0.625, 0.5, 0.375, 0.5, 0.375, 0.5, 0.625, 0.5, 0.625, 0.75, 0.375, 0.75, 0.375, 0.75, 0.625, 0.75, 0.625, 1.0, 0.375, 1.0, 0.125, 0.5, 0.375, 0.5, 0.375, 0.75, 0.125, 0.75, 0.625, 0.5, 0.875, 0.5, 0.875, 0.75, 0.625, 0.75])
me_002.materials.append(mat_cube)
me_002.use_remesh_fix_poles = True
me_002.use_remesh_preserve_attributes = False
me_002.update()
me_003 = bpy.data.meshes.new('큐브.003')
me_003.from_pydata([(-1.0, -1.0, -1.0), (-1.0, -1.0, 1.0), (-1.0, 1.0, -1.0), (-1.0, 1.0, 1.0), (1.0, -1.0, -1.0), (1.0, -1.0, 1.0), (1.0, 1.0, -1.0), (1.0, 1.0, 1.0)], [], [(0, 1, 3, 2), (2, 3, 7, 6), (6, 7, 5, 4), (4, 5, 1, 0), (2, 6, 4, 0), (7, 3, 1, 5)])
_uv = me_003.uv_layers.new(name='UV 맵')
_uv.uv.foreach_set('vector', [0.375, 0.0, 0.625, 0.0, 0.625, 0.25, 0.375, 0.25, 0.375, 0.25, 0.625, 0.25, 0.625, 0.5, 0.375, 0.5, 0.375, 0.5, 0.625, 0.5, 0.625, 0.75, 0.375, 0.75, 0.375, 0.75, 0.625, 0.75, 0.625, 1.0, 0.375, 1.0, 0.125, 0.5, 0.375, 0.5, 0.375, 0.75, 0.125, 0.75, 0.625, 0.5, 0.875, 0.5, 0.875, 0.75, 0.625, 0.75])
me_003.materials.append(mat_cube)
me_003.use_remesh_fix_poles = True
me_003.use_remesh_preserve_attributes = False
me_003.update()
me_004 = bpy.data.meshes.new('큐브.004')
me_004.from_pydata([(-1.0, -1.0, -1.0), (-1.0, -1.0, 1.0), (-1.0, 1.0, -1.0), (-1.0, 1.0, 1.0), (1.0, -1.0, -1.0), (1.0, -1.0, 1.0), (1.0, 1.0, -1.0), (1.0, 1.0, 1.0)], [], [(0, 1, 3, 2), (2, 3, 7, 6), (6, 7, 5, 4), (4, 5, 1, 0), (2, 6, 4, 0), (7, 3, 1, 5)])
_uv = me_004.uv_layers.new(name='UV 맵')
_uv.uv.foreach_set('vector', [0.375, 0.0, 0.625, 0.0, 0.625, 0.25, 0.375, 0.25, 0.375, 0.25, 0.625, 0.25, 0.625, 0.5, 0.375, 0.5, 0.375, 0.5, 0.625, 0.5, 0.625, 0.75, 0.375, 0.75, 0.375, 0.75, 0.625, 0.75, 0.625, 1.0, 0.375, 1.0, 0.125, 0.5, 0.375, 0.5, 0.375, 0.75, 0.125, 0.75, 0.625, 0.5, 0.875, 0.5, 0.875, 0.75, 0.625, 0.75])
me_004.materials.append(mat_cube)
me_004.use_remesh_fix_poles = True
me_004.use_remesh_preserve_attributes = False
me_004.update()
me_005 = bpy.data.meshes.new('큐브.005')
me_005.from_pydata([(-1.0, -1.0, -1.0), (-1.0, -1.0, 1.0), (-1.0, 1.0, -1.0), (-1.0, 1.0, 1.0), (1.0, -1.0, -1.0), (1.0, -1.0, 1.0), (1.0, 1.0, -1.0), (1.0, 1.0, 1.0)], [], [(0, 1, 3, 2), (2, 3, 7, 6), (6, 7, 5, 4), (4, 5, 1, 0), (2, 6, 4, 0), (7, 3, 1, 5)])
_uv = me_005.uv_layers.new(name='UV 맵')
_uv.uv.foreach_set('vector', [0.375, 0.0, 0.625, 0.0, 0.625, 0.25, 0.375, 0.25, 0.375, 0.25, 0.625, 0.25, 0.625, 0.5, 0.375, 0.5, 0.375, 0.5, 0.625, 0.5, 0.625, 0.75, 0.375, 0.75, 0.375, 0.75, 0.625, 0.75, 0.625, 1.0, 0.375, 1.0, 0.125, 0.5, 0.375, 0.5, 0.375, 0.75, 0.125, 0.75, 0.625, 0.5, 0.875, 0.5, 0.875, 0.75, 0.625, 0.75])
me_005.materials.append(mat_cube)
me_005.use_remesh_fix_poles = True
me_005.use_remesh_preserve_attributes = False
me_005.update()
me_006 = bpy.data.meshes.new('큐브.006')
me_006.from_pydata([(-1.0, -1.0, -1.0), (-1.0, -1.0, 1.0), (-1.0, 1.0, -1.0), (-1.0, 1.0, 1.0), (1.0, -1.0, -1.0), (1.0, -1.0, 1.0), (1.0, 1.0, -1.0), (1.0, 1.0, 1.0)], [], [(0, 1, 3, 2), (2, 3, 7, 6), (6, 7, 5, 4), (4, 5, 1, 0), (2, 6, 4, 0), (7, 3, 1, 5)])
_uv = me_006.uv_layers.new(name='UV 맵')
_uv.uv.foreach_set('vector', [0.375, 0.0, 0.625, 0.0, 0.625, 0.25, 0.375, 0.25, 0.375, 0.25, 0.625, 0.25, 0.625, 0.5, 0.375, 0.5, 0.375, 0.5, 0.625, 0.5, 0.625, 0.75, 0.375, 0.75, 0.375, 0.75, 0.625, 0.75, 0.625, 1.0, 0.375, 1.0, 0.125, 0.5, 0.375, 0.5, 0.375, 0.75, 0.125, 0.75, 0.625, 0.5, 0.875, 0.5, 0.875, 0.75, 0.625, 0.75])
me_006.materials.append(mat_cube)
me_006.use_remesh_fix_poles = True
me_006.use_remesh_preserve_attributes = False
me_006.update()
me_007 = bpy.data.meshes.new('큐브.007')
me_007.from_pydata([(-1.0, -1.0, -1.0), (-1.0, -1.0, 1.0), (-1.0, 1.0, -1.0), (-1.0, 1.0, 1.0), (1.0, -1.0, -1.0), (1.0, -1.0, 1.0), (1.0, 1.0, -1.0), (1.0, 1.0, 1.0)], [], [(0, 1, 3, 2), (2, 3, 7, 6), (6, 7, 5, 4), (4, 5, 1, 0), (2, 6, 4, 0), (7, 3, 1, 5)])
_uv = me_007.uv_layers.new(name='UV 맵')
_uv.uv.foreach_set('vector', [0.375, 0.0, 0.625, 0.0, 0.625, 0.25, 0.375, 0.25, 0.375, 0.25, 0.625, 0.25, 0.625, 0.5, 0.375, 0.5, 0.375, 0.5, 0.625, 0.5, 0.625, 0.75, 0.375, 0.75, 0.375, 0.75, 0.625, 0.75, 0.625, 1.0, 0.375, 1.0, 0.125, 0.5, 0.375, 0.5, 0.375, 0.75, 0.125, 0.75, 0.625, 0.5, 0.875, 0.5, 0.875, 0.75, 0.625, 0.75])
me_007.materials.append(mat_cube)
me_007.use_remesh_fix_poles = True
me_007.use_remesh_preserve_attributes = False
me_007.update()
me_008 = bpy.data.meshes.new('큐브.008')
me_008.from_pydata([(-1.0, -1.0, -1.0), (-1.0, -1.0, 1.0), (-1.0, 1.0, -1.0), (-1.0, 1.0, 1.0), (1.0, -1.0, -1.0), (1.0, -1.0, 1.0), (1.0, 1.0, -1.0), (1.0, 1.0, 1.0)], [], [(0, 1, 3, 2), (2, 3, 7, 6), (6, 7, 5, 4), (4, 5, 1, 0), (2, 6, 4, 0), (7, 3, 1, 5)])
_uv = me_008.uv_layers.new(name='UV 맵')
_uv.uv.foreach_set('vector', [0.375, 0.0, 0.625, 0.0, 0.625, 0.25, 0.375, 0.25, 0.375, 0.25, 0.625, 0.25, 0.625, 0.5, 0.375, 0.5, 0.375, 0.5, 0.625, 0.5, 0.625, 0.75, 0.375, 0.75, 0.375, 0.75, 0.625, 0.75, 0.625, 1.0, 0.375, 1.0, 0.125, 0.5, 0.375, 0.5, 0.375, 0.75, 0.125, 0.75, 0.625, 0.5, 0.875, 0.5, 0.875, 0.75, 0.625, 0.75])
me_008.materials.append(mat_cube)
me_008.use_remesh_fix_poles = True
me_008.use_remesh_preserve_attributes = False
me_008.update()
me_009 = bpy.data.meshes.new('큐브.009')
me_009.from_pydata([(-1.0, -1.0, -1.0), (-1.0, -1.0, 1.0), (-1.0, 1.0, -1.0), (-1.0, 1.0, 1.0), (1.0, -1.0, -1.0), (1.0, -1.0, 1.0), (1.0, 1.0, -1.0), (1.0, 1.0, 1.0)], [], [(0, 1, 3, 2), (2, 3, 7, 6), (6, 7, 5, 4), (4, 5, 1, 0), (2, 6, 4, 0), (7, 3, 1, 5)])
_uv = me_009.uv_layers.new(name='UV 맵')
_uv.uv.foreach_set('vector', [0.375, 0.0, 0.625, 0.0, 0.625, 0.25, 0.375, 0.25, 0.375, 0.25, 0.625, 0.25, 0.625, 0.5, 0.375, 0.5, 0.375, 0.5, 0.625, 0.5, 0.625, 0.75, 0.375, 0.75, 0.375, 0.75, 0.625, 0.75, 0.625, 1.0, 0.375, 1.0, 0.125, 0.5, 0.375, 0.5, 0.375, 0.75, 0.125, 0.75, 0.625, 0.5, 0.875, 0.5, 0.875, 0.75, 0.625, 0.75])
me_009.materials.append(mat_cube)
me_009.use_remesh_fix_poles = True
me_009.use_remesh_preserve_attributes = False
me_009.update()
me_010 = bpy.data.meshes.new('큐브.010')
me_010.from_pydata([(-1.0, -1.0, -1.0), (-1.0, -1.0, 1.0), (-1.0, 1.0, -1.0), (-1.0, 1.0, 1.0), (1.0, -1.0, -1.0), (1.0, -1.0, 1.0), (1.0, 1.0, -1.0), (1.0, 1.0, 1.0)], [], [(0, 1, 3, 2), (2, 3, 7, 6), (6, 7, 5, 4), (4, 5, 1, 0), (2, 6, 4, 0), (7, 3, 1, 5)])
_uv = me_010.uv_layers.new(name='UV 맵')
_uv.uv.foreach_set('vector', [0.375, 0.0, 0.625, 0.0, 0.625, 0.25, 0.375, 0.25, 0.375, 0.25, 0.625, 0.25, 0.625, 0.5, 0.375, 0.5, 0.375, 0.5, 0.625, 0.5, 0.625, 0.75, 0.375, 0.75, 0.375, 0.75, 0.625, 0.75, 0.625, 1.0, 0.375, 1.0, 0.125, 0.5, 0.375, 0.5, 0.375, 0.75, 0.125, 0.75, 0.625, 0.5, 0.875, 0.5, 0.875, 0.75, 0.625, 0.75])
me_010.materials.append(mat_cube)
me_010.use_remesh_fix_poles = True
me_010.use_remesh_preserve_attributes = False
me_010.update()
me_011 = bpy.data.meshes.new('큐브.011')
me_011.from_pydata([(-1.0, -1.0, -1.0), (-1.0, -1.0, 1.0), (-1.0, 1.0, -1.0), (-1.0, 1.0, 1.0), (1.0, -1.0, -1.0), (1.0, -1.0, 1.0), (1.0, 1.0, -1.0), (1.0, 1.0, 1.0)], [], [(0, 1, 3, 2), (2, 3, 7, 6), (6, 7, 5, 4), (4, 5, 1, 0), (2, 6, 4, 0), (7, 3, 1, 5)])
_uv = me_011.uv_layers.new(name='UV 맵')
_uv.uv.foreach_set('vector', [0.375, 0.0, 0.625, 0.0, 0.625, 0.25, 0.375, 0.25, 0.375, 0.25, 0.625, 0.25, 0.625, 0.5, 0.375, 0.5, 0.375, 0.5, 0.625, 0.5, 0.625, 0.75, 0.375, 0.75, 0.375, 0.75, 0.625, 0.75, 0.625, 1.0, 0.375, 1.0, 0.125, 0.5, 0.375, 0.5, 0.375, 0.75, 0.125, 0.75, 0.625, 0.5, 0.875, 0.5, 0.875, 0.75, 0.625, 0.75])
me_011.materials.append(mat_cube)
me_011.use_remesh_fix_poles = True
me_011.use_remesh_preserve_attributes = False
me_011.update()
me_012 = bpy.data.meshes.new('큐브.012')
me_012.from_pydata([(-1.0, -1.0, -1.0), (-1.0, -1.0, 1.0), (-1.0, 1.0, -1.0), (-1.0, 1.0, 1.0), (1.0, -1.0, -1.0), (1.0, -1.0, 1.0), (1.0, 1.0, -1.0), (1.0, 1.0, 1.0)], [], [(0, 1, 3, 2), (2, 3, 7, 6), (6, 7, 5, 4), (4, 5, 1, 0), (2, 6, 4, 0), (7, 3, 1, 5)])
_uv = me_012.uv_layers.new(name='UV 맵')
_uv.uv.foreach_set('vector', [0.375, 0.0, 0.625, 0.0, 0.625, 0.25, 0.375, 0.25, 0.375, 0.25, 0.625, 0.25, 0.625, 0.5, 0.375, 0.5, 0.375, 0.5, 0.625, 0.5, 0.625, 0.75, 0.375, 0.75, 0.375, 0.75, 0.625, 0.75, 0.625, 1.0, 0.375, 1.0, 0.125, 0.5, 0.375, 0.5, 0.375, 0.75, 0.125, 0.75, 0.625, 0.5, 0.875, 0.5, 0.875, 0.75, 0.625, 0.75])
me_012.materials.append(mat_cube)
me_012.use_remesh_fix_poles = True
me_012.use_remesh_preserve_attributes = False
me_012.update()
me_013 = bpy.data.meshes.new('큐브.013')
me_013.from_pydata([(-1.0, -1.0, -1.0), (-1.0, -1.0, 1.0), (-1.0, 1.0, -1.0), (-1.0, 1.0, 1.0), (1.0, -1.0, -1.0), (1.0, -1.0, 1.0), (1.0, 1.0, -1.0), (1.0, 1.0, 1.0)], [], [(0, 1, 3, 2), (2, 3, 7, 6), (6, 7, 5, 4), (4, 5, 1, 0), (2, 6, 4, 0), (7, 3, 1, 5)])
_uv = me_013.uv_layers.new(name='UV 맵')
_uv.uv.foreach_set('vector', [0.375, 0.0, 0.625, 0.0, 0.625, 0.25, 0.375, 0.25, 0.375, 0.25, 0.625, 0.25, 0.625, 0.5, 0.375, 0.5, 0.375, 0.5, 0.625, 0.5, 0.625, 0.75, 0.375, 0.75, 0.375, 0.75, 0.625, 0.75, 0.625, 1.0, 0.375, 1.0, 0.125, 0.5, 0.375, 0.5, 0.375, 0.75, 0.125, 0.75, 0.625, 0.5, 0.875, 0.5, 0.875, 0.75, 0.625, 0.75])
me_013.materials.append(mat_cube)
me_013.use_remesh_fix_poles = True
me_013.use_remesh_preserve_attributes = False
me_013.update()
me_014 = bpy.data.meshes.new('큐브.014')
me_014.from_pydata([(-1.0, -1.0, -1.0), (-1.0, -1.0, 1.0), (-1.0, 1.0, -1.0), (-1.0, 1.0, 1.0), (1.0, -1.0, -1.0), (1.0, -1.0, 1.0), (1.0, 1.0, -1.0), (1.0, 1.0, 1.0)], [], [(0, 1, 3, 2), (2, 3, 7, 6), (6, 7, 5, 4), (4, 5, 1, 0), (2, 6, 4, 0), (7, 3, 1, 5)])
_uv = me_014.uv_layers.new(name='UV 맵')
_uv.uv.foreach_set('vector', [0.375, 0.0, 0.625, 0.0, 0.625, 0.25, 0.375, 0.25, 0.375, 0.25, 0.625, 0.25, 0.625, 0.5, 0.375, 0.5, 0.375, 0.5, 0.625, 0.5, 0.625, 0.75, 0.375, 0.75, 0.375, 0.75, 0.625, 0.75, 0.625, 1.0, 0.375, 1.0, 0.125, 0.5, 0.375, 0.5, 0.375, 0.75, 0.125, 0.75, 0.625, 0.5, 0.875, 0.5, 0.875, 0.75, 0.625, 0.75])
me_014.materials.append(mat_cube)
me_014.use_remesh_fix_poles = True
me_014.use_remesh_preserve_attributes = False
me_014.update()
me_015 = bpy.data.meshes.new('큐브.015')
me_015.from_pydata([(-1.0, -1.0, -1.0), (-1.0, -1.0, 1.0), (-1.0, 1.0, -1.0), (-1.0, 1.0, 1.0), (1.0, -1.0, -1.0), (1.0, -1.0, 1.0), (1.0, 1.0, -1.0), (1.0, 1.0, 1.0)], [], [(0, 1, 3, 2), (2, 3, 7, 6), (6, 7, 5, 4), (4, 5, 1, 0), (2, 6, 4, 0), (7, 3, 1, 5)])
_uv = me_015.uv_layers.new(name='UV 맵')
_uv.uv.foreach_set('vector', [0.375, 0.0, 0.625, 0.0, 0.625, 0.25, 0.375, 0.25, 0.375, 0.25, 0.625, 0.25, 0.625, 0.5, 0.375, 0.5, 0.375, 0.5, 0.625, 0.5, 0.625, 0.75, 0.375, 0.75, 0.375, 0.75, 0.625, 0.75, 0.625, 1.0, 0.375, 1.0, 0.125, 0.5, 0.375, 0.5, 0.375, 0.75, 0.125, 0.75, 0.625, 0.5, 0.875, 0.5, 0.875, 0.75, 0.625, 0.75])
me_015.materials.append(mat_cube)
me_015.use_remesh_fix_poles = True
me_015.use_remesh_preserve_attributes = False
me_015.update()
me_016 = bpy.data.meshes.new('큐브.016')
me_016.from_pydata([(-1.0, -1.0, -1.0), (-1.0, -1.0, 1.0), (-1.0, 1.0, -1.0), (-1.0, 1.0, 1.0), (1.0, -1.0, -1.0), (1.0, -1.0, 1.0), (1.0, 1.0, -1.0), (1.0, 1.0, 1.0)], [], [(0, 1, 3, 2), (2, 3, 7, 6), (6, 7, 5, 4), (4, 5, 1, 0), (2, 6, 4, 0), (7, 3, 1, 5)])
_uv = me_016.uv_layers.new(name='UV 맵')
_uv.uv.foreach_set('vector', [0.375, 0.0, 0.625, 0.0, 0.625, 0.25, 0.375, 0.25, 0.375, 0.25, 0.625, 0.25, 0.625, 0.5, 0.375, 0.5, 0.375, 0.5, 0.625, 0.5, 0.625, 0.75, 0.375, 0.75, 0.375, 0.75, 0.625, 0.75, 0.625, 1.0, 0.375, 1.0, 0.125, 0.5, 0.375, 0.5, 0.375, 0.75, 0.125, 0.75, 0.625, 0.5, 0.875, 0.5, 0.875, 0.75, 0.625, 0.75])
me_016.materials.append(mat_cube)
me_016.use_remesh_fix_poles = True
me_016.use_remesh_preserve_attributes = False
me_016.update()
me_017 = bpy.data.meshes.new('큐브.017')
me_017.from_pydata([(-1.0, -1.0, -1.0), (-1.0, -1.0, 1.0), (-1.0, 1.0, -1.0), (-1.0, 1.0, 1.0), (1.0, -1.0, -1.0), (1.0, -1.0, 1.0), (1.0, 1.0, -1.0), (1.0, 1.0, 1.0)], [], [(0, 1, 3, 2), (2, 3, 7, 6), (6, 7, 5, 4), (4, 5, 1, 0), (2, 6, 4, 0), (7, 3, 1, 5)])
_uv = me_017.uv_layers.new(name='UV 맵')
_uv.uv.foreach_set('vector', [0.375, 0.0, 0.625, 0.0, 0.625, 0.25, 0.375, 0.25, 0.375, 0.25, 0.625, 0.25, 0.625, 0.5, 0.375, 0.5, 0.375, 0.5, 0.625, 0.5, 0.625, 0.75, 0.375, 0.75, 0.375, 0.75, 0.625, 0.75, 0.625, 1.0, 0.375, 1.0, 0.125, 0.5, 0.375, 0.5, 0.375, 0.75, 0.125, 0.75, 0.625, 0.5, 0.875, 0.5, 0.875, 0.75, 0.625, 0.75])
me_017.materials.append(mat_cube)
me_017.use_remesh_fix_poles = True
me_017.use_remesh_preserve_attributes = False
me_017.update()
me_018 = bpy.data.meshes.new('큐브.018')
me_018.from_pydata([(-1.0, -1.0, -1.0), (-1.0, -1.0, 1.0), (-1.0, 1.0, -1.0), (-1.0, 1.0, 1.0), (1.0, -1.0, -1.0), (1.0, -1.0, 1.0), (1.0, 1.0, -1.0), (1.0, 1.0, 1.0)], [], [(0, 1, 3, 2), (2, 3, 7, 6), (6, 7, 5, 4), (4, 5, 1, 0), (2, 6, 4, 0), (7, 3, 1, 5)])
_uv = me_018.uv_layers.new(name='UV 맵')
_uv.uv.foreach_set('vector', [0.375, 0.0, 0.625, 0.0, 0.625, 0.25, 0.375, 0.25, 0.375, 0.25, 0.625, 0.25, 0.625, 0.5, 0.375, 0.5, 0.375, 0.5, 0.625, 0.5, 0.625, 0.75, 0.375, 0.75, 0.375, 0.75, 0.625, 0.75, 0.625, 1.0, 0.375, 1.0, 0.125, 0.5, 0.375, 0.5, 0.375, 0.75, 0.125, 0.75, 0.625, 0.5, 0.875, 0.5, 0.875, 0.75, 0.625, 0.75])
me_018.materials.append(mat_cube)
me_018.use_remesh_fix_poles = True
me_018.use_remesh_preserve_attributes = False
me_018.update()
me_020 = bpy.data.meshes.new('큐브.020')
me_020.from_pydata([(-1.0, -1.0, -1.0), (-1.0, -1.0, 1.0), (-1.0, 1.0, -1.0), (-1.0, 1.0, 1.0), (1.0, -1.0, -1.0), (1.0, -1.0, 1.0), (1.0, 1.0, -1.0), (1.0, 1.0, 1.0)], [], [(0, 1, 3, 2), (2, 3, 7, 6), (6, 7, 5, 4), (4, 5, 1, 0), (2, 6, 4, 0), (7, 3, 1, 5)])
_uv = me_020.uv_layers.new(name='UV 맵')
_uv.uv.foreach_set('vector', [0.375, 0.0, 0.625, 0.0, 0.625, 0.25, 0.375, 0.25, 0.375, 0.25, 0.625, 0.25, 0.625, 0.5, 0.375, 0.5, 0.375, 0.5, 0.625, 0.5, 0.625, 0.75, 0.375, 0.75, 0.375, 0.75, 0.625, 0.75, 0.625, 1.0, 0.375, 1.0, 0.125, 0.5, 0.375, 0.5, 0.375, 0.75, 0.125, 0.75, 0.625, 0.5, 0.875, 0.5, 0.875, 0.75, 0.625, 0.75])
me_020.materials.append(mat_cube)
me_020.use_remesh_fix_poles = True
me_020.use_remesh_preserve_attributes = False
me_020.update()
me_021 = bpy.data.meshes.new('큐브.021')
me_021.from_pydata([(-1.0, -1.0, -1.0), (-1.0, -1.0, 1.0), (-1.0, 1.0, -1.0), (-1.0, 1.0, 1.0), (1.0, -1.0, -1.0), (1.0, -1.0, 1.0), (1.0, 1.0, -1.0), (1.0, 1.0, 1.0)], [], [(0, 1, 3, 2), (2, 3, 7, 6), (6, 7, 5, 4), (4, 5, 1, 0), (2, 6, 4, 0), (7, 3, 1, 5)])
_uv = me_021.uv_layers.new(name='UV 맵')
_uv.uv.foreach_set('vector', [0.375, 0.0, 0.625, 0.0, 0.625, 0.25, 0.375, 0.25, 0.375, 0.25, 0.625, 0.25, 0.625, 0.5, 0.375, 0.5, 0.375, 0.5, 0.625, 0.5, 0.625, 0.75, 0.375, 0.75, 0.375, 0.75, 0.625, 0.75, 0.625, 1.0, 0.375, 1.0, 0.125, 0.5, 0.375, 0.5, 0.375, 0.75, 0.125, 0.75, 0.625, 0.5, 0.875, 0.5, 0.875, 0.75, 0.625, 0.75])
me_021.materials.append(mat_cube)
me_021.use_remesh_fix_poles = True
me_021.use_remesh_preserve_attributes = False
me_021.update()
me_022 = bpy.data.meshes.new('큐브.022')
me_022.from_pydata([(-1.0, -1.0, -1.0), (-1.0, -1.0, 1.0), (-1.0, 1.0, -1.0), (-1.0, 1.0, 1.0), (1.0, -1.0, -1.0), (1.0, -1.0, 1.0), (1.0, 1.0, -1.0), (1.0, 1.0, 1.0)], [], [(0, 1, 3, 2), (2, 3, 7, 6), (6, 7, 5, 4), (4, 5, 1, 0), (2, 6, 4, 0), (7, 3, 1, 5)])
_uv = me_022.uv_layers.new(name='UV 맵')
_uv.uv.foreach_set('vector', [0.375, 0.0, 0.625, 0.0, 0.625, 0.25, 0.375, 0.25, 0.375, 0.25, 0.625, 0.25, 0.625, 0.5, 0.375, 0.5, 0.375, 0.5, 0.625, 0.5, 0.625, 0.75, 0.375, 0.75, 0.375, 0.75, 0.625, 0.75, 0.625, 1.0, 0.375, 1.0, 0.125, 0.5, 0.375, 0.5, 0.375, 0.75, 0.125, 0.75, 0.625, 0.5, 0.875, 0.5, 0.875, 0.75, 0.625, 0.75])
me_022.materials.append(mat_cube)
me_022.use_remesh_fix_poles = True
me_022.use_remesh_preserve_attributes = False
me_022.update()
me_023 = bpy.data.meshes.new('큐브.023')
me_023.from_pydata([(-1.0, -1.0, -1.0), (-1.0, -1.0, 1.0), (-1.0, 1.0, -1.0), (-1.0, 1.0, 1.0), (1.0, -1.0, -1.0), (1.0, -1.0, 1.0), (1.0, 1.0, -1.0), (1.0, 1.0, 1.0)], [], [(0, 1, 3, 2), (2, 3, 7, 6), (6, 7, 5, 4), (4, 5, 1, 0), (2, 6, 4, 0), (7, 3, 1, 5)])
_uv = me_023.uv_layers.new(name='UV 맵')
_uv.uv.foreach_set('vector', [0.375, 0.0, 0.625, 0.0, 0.625, 0.25, 0.375, 0.25, 0.375, 0.25, 0.625, 0.25, 0.625, 0.5, 0.375, 0.5, 0.375, 0.5, 0.625, 0.5, 0.625, 0.75, 0.375, 0.75, 0.375, 0.75, 0.625, 0.75, 0.625, 1.0, 0.375, 1.0, 0.125, 0.5, 0.375, 0.5, 0.375, 0.75, 0.125, 0.75, 0.625, 0.5, 0.875, 0.5, 0.875, 0.75, 0.625, 0.75])
me_023.materials.append(mat_cube)
me_023.use_remesh_fix_poles = True
me_023.use_remesh_preserve_attributes = False
me_023.update()
me_024 = bpy.data.meshes.new('큐브.024')
me_024.from_pydata([(-1.0, -1.0, -1.0), (-1.0, -1.0, 1.0), (-1.0, 1.0, -1.0), (-1.0, 1.0, 1.0), (1.0, -1.0, -1.0), (1.0, -1.0, 1.0), (1.0, 1.0, -1.0), (1.0, 1.0, 1.0)], [], [(0, 1, 3, 2), (2, 3, 7, 6), (6, 7, 5, 4), (4, 5, 1, 0), (2, 6, 4, 0), (7, 3, 1, 5)])
_uv = me_024.uv_layers.new(name='UV 맵')
_uv.uv.foreach_set('vector', [0.375, 0.0, 0.625, 0.0, 0.625, 0.25, 0.375, 0.25, 0.375, 0.25, 0.625, 0.25, 0.625, 0.5, 0.375, 0.5, 0.375, 0.5, 0.625, 0.5, 0.625, 0.75, 0.375, 0.75, 0.375, 0.75, 0.625, 0.75, 0.625, 1.0, 0.375, 1.0, 0.125, 0.5, 0.375, 0.5, 0.375, 0.75, 0.125, 0.75, 0.625, 0.5, 0.875, 0.5, 0.875, 0.75, 0.625, 0.75])
me_024.materials.append(mat_cube)
me_024.use_remesh_fix_poles = True
me_024.use_remesh_preserve_attributes = False
me_024.update()
me_025 = bpy.data.meshes.new('큐브.025')
me_025.from_pydata([(-1.0, -1.0, -1.0), (-1.0, -1.0, 1.0), (-1.0, 1.0, -1.0), (-1.0, 1.0, 1.0), (1.0, -1.0, -1.0), (1.0, -1.0, 1.0), (1.0, 1.0, -1.0), (1.0, 1.0, 1.0)], [], [(0, 1, 3, 2), (2, 3, 7, 6), (6, 7, 5, 4), (4, 5, 1, 0), (2, 6, 4, 0), (7, 3, 1, 5)])
_uv = me_025.uv_layers.new(name='UV 맵')
_uv.uv.foreach_set('vector', [0.375, 0.0, 0.625, 0.0, 0.625, 0.25, 0.375, 0.25, 0.375, 0.25, 0.625, 0.25, 0.625, 0.5, 0.375, 0.5, 0.375, 0.5, 0.625, 0.5, 0.625, 0.75, 0.375, 0.75, 0.375, 0.75, 0.625, 0.75, 0.625, 1.0, 0.375, 1.0, 0.125, 0.5, 0.375, 0.5, 0.375, 0.75, 0.125, 0.75, 0.625, 0.5, 0.875, 0.5, 0.875, 0.75, 0.625, 0.75])
me_025.materials.append(mat_cube)
me_025.use_remesh_fix_poles = True
me_025.use_remesh_preserve_attributes = False
me_025.update()
me_026 = bpy.data.meshes.new('큐브.026')
me_026.from_pydata([(-1.0, -1.0, -1.0), (-1.0, -1.0, 1.0), (-1.0, 1.0, -1.0), (-1.0, 1.0, 1.0), (1.0, -1.0, -1.0), (1.0, -1.0, 1.0), (1.0, 1.0, -1.0), (1.0, 1.0, 1.0)], [], [(0, 1, 3, 2), (2, 3, 7, 6), (6, 7, 5, 4), (4, 5, 1, 0), (2, 6, 4, 0), (7, 3, 1, 5)])
_uv = me_026.uv_layers.new(name='UV 맵')
_uv.uv.foreach_set('vector', [0.375, 0.0, 0.625, 0.0, 0.625, 0.25, 0.375, 0.25, 0.375, 0.25, 0.625, 0.25, 0.625, 0.5, 0.375, 0.5, 0.375, 0.5, 0.625, 0.5, 0.625, 0.75, 0.375, 0.75, 0.375, 0.75, 0.625, 0.75, 0.625, 1.0, 0.375, 1.0, 0.125, 0.5, 0.375, 0.5, 0.375, 0.75, 0.125, 0.75, 0.625, 0.5, 0.875, 0.5, 0.875, 0.75, 0.625, 0.75])
me_026.materials.append(mat_cube)
me_026.use_remesh_fix_poles = True
me_026.use_remesh_preserve_attributes = False
me_026.update()
me_027 = bpy.data.meshes.new('큐브.027')
me_027.from_pydata([(-1.0, -1.0, -1.0), (-1.0, -1.0, 1.0), (-1.0, 1.0, -1.0), (-1.0, 1.0, 1.0), (1.0, -1.0, -1.0), (1.0, -1.0, 1.0), (1.0, 1.0, -1.0), (1.0, 1.0, 1.0)], [], [(0, 1, 3, 2), (2, 3, 7, 6), (6, 7, 5, 4), (4, 5, 1, 0), (2, 6, 4, 0), (7, 3, 1, 5)])
_uv = me_027.uv_layers.new(name='UV 맵')
_uv.uv.foreach_set('vector', [0.375, 0.0, 0.625, 0.0, 0.625, 0.25, 0.375, 0.25, 0.375, 0.25, 0.625, 0.25, 0.625, 0.5, 0.375, 0.5, 0.375, 0.5, 0.625, 0.5, 0.625, 0.75, 0.375, 0.75, 0.375, 0.75, 0.625, 0.75, 0.625, 1.0, 0.375, 1.0, 0.125, 0.5, 0.375, 0.5, 0.375, 0.75, 0.125, 0.75, 0.625, 0.5, 0.875, 0.5, 0.875, 0.75, 0.625, 0.75])
me_027.materials.append(mat_cube)
me_027.use_remesh_fix_poles = True
me_027.use_remesh_preserve_attributes = False
me_027.update()
me_028 = bpy.data.meshes.new('큐브.028')
me_028.from_pydata([(-1.0, -1.0, -1.0), (-1.0, -1.0, 1.0), (-1.0, 1.0, -1.0), (-1.0, 1.0, 1.0), (1.0, -1.0, -1.0), (1.0, -1.0, 1.0), (1.0, 1.0, -1.0), (1.0, 1.0, 1.0)], [], [(0, 1, 3, 2), (2, 3, 7, 6), (6, 7, 5, 4), (4, 5, 1, 0), (2, 6, 4, 0), (7, 3, 1, 5)])
_uv = me_028.uv_layers.new(name='UV 맵')
_uv.uv.foreach_set('vector', [0.375, 0.0, 0.625, 0.0, 0.625, 0.25, 0.375, 0.25, 0.375, 0.25, 0.625, 0.25, 0.625, 0.5, 0.375, 0.5, 0.375, 0.5, 0.625, 0.5, 0.625, 0.75, 0.375, 0.75, 0.375, 0.75, 0.625, 0.75, 0.625, 1.0, 0.375, 1.0, 0.125, 0.5, 0.375, 0.5, 0.375, 0.75, 0.125, 0.75, 0.625, 0.5, 0.875, 0.5, 0.875, 0.75, 0.625, 0.75])
me_028.materials.append(mat_cube)
me_028.use_remesh_fix_poles = True
me_028.use_remesh_preserve_attributes = False
me_028.update()
me_029 = bpy.data.meshes.new('큐브.029')
me_029.from_pydata([(-1.0, -1.0, -1.0), (-1.0, -1.0, 1.0), (-1.0, 1.0, -1.0), (-1.0, 1.0, 1.0), (1.0, -1.0, -1.0), (1.0, -1.0, 1.0), (1.0, 1.0, -1.0), (1.0, 1.0, 1.0)], [], [(0, 1, 3, 2), (2, 3, 7, 6), (6, 7, 5, 4), (4, 5, 1, 0), (2, 6, 4, 0), (7, 3, 1, 5)])
_uv = me_029.uv_layers.new(name='UV 맵')
_uv.uv.foreach_set('vector', [0.375, 0.0, 0.625, 0.0, 0.625, 0.25, 0.375, 0.25, 0.375, 0.25, 0.625, 0.25, 0.625, 0.5, 0.375, 0.5, 0.375, 0.5, 0.625, 0.5, 0.625, 0.75, 0.375, 0.75, 0.375, 0.75, 0.625, 0.75, 0.625, 1.0, 0.375, 1.0, 0.125, 0.5, 0.375, 0.5, 0.375, 0.75, 0.125, 0.75, 0.625, 0.5, 0.875, 0.5, 0.875, 0.75, 0.625, 0.75])
me_029.materials.append(mat_cube)
me_029.use_remesh_fix_poles = True
me_029.use_remesh_preserve_attributes = False
me_029.update()
me_030 = bpy.data.meshes.new('큐브.030')
me_030.from_pydata([(-1.0, -1.0, -1.0), (-1.0, -1.0, 1.0), (-1.0, 1.0, -1.0), (-1.0, 1.0, 1.0), (1.0, -1.0, -1.0), (1.0, -1.0, 1.0), (1.0, 1.0, -1.0), (1.0, 1.0, 1.0)], [], [(0, 1, 3, 2), (2, 3, 7, 6), (6, 7, 5, 4), (4, 5, 1, 0), (2, 6, 4, 0), (7, 3, 1, 5)])
_uv = me_030.uv_layers.new(name='UV 맵')
_uv.uv.foreach_set('vector', [0.375, 0.0, 0.625, 0.0, 0.625, 0.25, 0.375, 0.25, 0.375, 0.25, 0.625, 0.25, 0.625, 0.5, 0.375, 0.5, 0.375, 0.5, 0.625, 0.5, 0.625, 0.75, 0.375, 0.75, 0.375, 0.75, 0.625, 0.75, 0.625, 1.0, 0.375, 1.0, 0.125, 0.5, 0.375, 0.5, 0.375, 0.75, 0.125, 0.75, 0.625, 0.5, 0.875, 0.5, 0.875, 0.75, 0.625, 0.75])
me_030.materials.append(mat_cube)
me_030.use_remesh_fix_poles = True
me_030.use_remesh_preserve_attributes = False
me_030.update()
me_031 = bpy.data.meshes.new('큐브.031')
me_031.from_pydata([(-1.0, -1.0, -1.0), (-1.0, -1.0, 1.0), (-1.0, 1.0, -1.0), (-1.0, 1.0, 1.0), (1.0, -1.0, -1.0), (1.0, -1.0, 1.0), (1.0, 1.0, -1.0), (1.0, 1.0, 1.0)], [], [(0, 1, 3, 2), (2, 3, 7, 6), (6, 7, 5, 4), (4, 5, 1, 0), (2, 6, 4, 0), (7, 3, 1, 5)])
_uv = me_031.uv_layers.new(name='UV 맵')
_uv.uv.foreach_set('vector', [0.375, 0.0, 0.625, 0.0, 0.625, 0.25, 0.375, 0.25, 0.375, 0.25, 0.625, 0.25, 0.625, 0.5, 0.375, 0.5, 0.375, 0.5, 0.625, 0.5, 0.625, 0.75, 0.375, 0.75, 0.375, 0.75, 0.625, 0.75, 0.625, 1.0, 0.375, 1.0, 0.125, 0.5, 0.375, 0.5, 0.375, 0.75, 0.125, 0.75, 0.625, 0.5, 0.875, 0.5, 0.875, 0.75, 0.625, 0.75])
me_031.materials.append(mat_cube)
me_031.use_remesh_fix_poles = True
me_031.use_remesh_preserve_attributes = False
me_031.update()
me_032 = bpy.data.meshes.new('큐브.032')
me_032.from_pydata([(-1.0, -1.0, -1.0), (-1.0, -1.0, 1.0), (-1.0, 1.0, -1.0), (-1.0, 1.0, 1.0), (1.0, -1.0, -1.0), (1.0, -1.0, 1.0), (1.0, 1.0, -1.0), (1.0, 1.0, 1.0)], [], [(0, 1, 3, 2), (2, 3, 7, 6), (6, 7, 5, 4), (4, 5, 1, 0), (2, 6, 4, 0), (7, 3, 1, 5)])
_uv = me_032.uv_layers.new(name='UV 맵')
_uv.uv.foreach_set('vector', [0.375, 0.0, 0.625, 0.0, 0.625, 0.25, 0.375, 0.25, 0.375, 0.25, 0.625, 0.25, 0.625, 0.5, 0.375, 0.5, 0.375, 0.5, 0.625, 0.5, 0.625, 0.75, 0.375, 0.75, 0.375, 0.75, 0.625, 0.75, 0.625, 1.0, 0.375, 1.0, 0.125, 0.5, 0.375, 0.5, 0.375, 0.75, 0.125, 0.75, 0.625, 0.5, 0.875, 0.5, 0.875, 0.75, 0.625, 0.75])
me_032.materials.append(mat_cube)
me_032.use_remesh_fix_poles = True
me_032.use_remesh_preserve_attributes = False
me_032.update()
me_033 = bpy.data.meshes.new('큐브.033')
me_033.from_pydata([(-1.0, -1.0, -1.0), (-1.0, -1.0, 1.0), (-1.0, 1.0, -1.0), (-1.0, 1.0, 1.0), (1.0, -1.0, -1.0), (1.0, -1.0, 1.0), (1.0, 1.0, -1.0), (1.0, 1.0, 1.0)], [], [(0, 1, 3, 2), (2, 3, 7, 6), (6, 7, 5, 4), (4, 5, 1, 0), (2, 6, 4, 0), (7, 3, 1, 5)])
_uv = me_033.uv_layers.new(name='UV 맵')
_uv.uv.foreach_set('vector', [0.375, 0.0, 0.625, 0.0, 0.625, 0.25, 0.375, 0.25, 0.375, 0.25, 0.625, 0.25, 0.625, 0.5, 0.375, 0.5, 0.375, 0.5, 0.625, 0.5, 0.625, 0.75, 0.375, 0.75, 0.375, 0.75, 0.625, 0.75, 0.625, 1.0, 0.375, 1.0, 0.125, 0.5, 0.375, 0.5, 0.375, 0.75, 0.125, 0.75, 0.625, 0.5, 0.875, 0.5, 0.875, 0.75, 0.625, 0.75])
me_033.materials.append(mat_cube)
me_033.use_remesh_fix_poles = True
me_033.use_remesh_preserve_attributes = False
me_033.update()
me_034 = bpy.data.meshes.new('큐브.034')
me_034.from_pydata([(-1.0, -1.0, -1.0), (-1.0, -1.0, 1.0), (-1.0, 1.0, -1.0), (-1.0, 1.0, 1.0), (1.0, -1.0, -1.0), (1.0, -1.0, 1.0), (1.0, 1.0, -1.0), (1.0, 1.0, 1.0)], [], [(0, 1, 3, 2), (2, 3, 7, 6), (6, 7, 5, 4), (4, 5, 1, 0), (2, 6, 4, 0), (7, 3, 1, 5)])
_uv = me_034.uv_layers.new(name='UV 맵')
_uv.uv.foreach_set('vector', [0.375, 0.0, 0.625, 0.0, 0.625, 0.25, 0.375, 0.25, 0.375, 0.25, 0.625, 0.25, 0.625, 0.5, 0.375, 0.5, 0.375, 0.5, 0.625, 0.5, 0.625, 0.75, 0.375, 0.75, 0.375, 0.75, 0.625, 0.75, 0.625, 1.0, 0.375, 1.0, 0.125, 0.5, 0.375, 0.5, 0.375, 0.75, 0.125, 0.75, 0.625, 0.5, 0.875, 0.5, 0.875, 0.75, 0.625, 0.75])
me_034.materials.append(mat_cube)
me_034.use_remesh_fix_poles = True
me_034.use_remesh_preserve_attributes = False
me_034.update()
me_035 = bpy.data.meshes.new('큐브.035')
me_035.from_pydata([(-1.0, -1.0, -1.0), (-1.0, -1.0, 1.0), (-1.0, 1.0, -1.0), (-1.0, 1.0, 1.0), (1.0, -1.0, -1.0), (1.0, -1.0, 1.0), (1.0, 1.0, -1.0), (1.0, 1.0, 1.0)], [], [(0, 1, 3, 2), (2, 3, 7, 6), (6, 7, 5, 4), (4, 5, 1, 0), (2, 6, 4, 0), (7, 3, 1, 5)])
_uv = me_035.uv_layers.new(name='UV 맵')
_uv.uv.foreach_set('vector', [0.375, 0.0, 0.625, 0.0, 0.625, 0.25, 0.375, 0.25, 0.375, 0.25, 0.625, 0.25, 0.625, 0.5, 0.375, 0.5, 0.375, 0.5, 0.625, 0.5, 0.625, 0.75, 0.375, 0.75, 0.375, 0.75, 0.625, 0.75, 0.625, 1.0, 0.375, 1.0, 0.125, 0.5, 0.375, 0.5, 0.375, 0.75, 0.125, 0.75, 0.625, 0.5, 0.875, 0.5, 0.875, 0.75, 0.625, 0.75])
me_035.materials.append(mat_cube)
me_035.use_remesh_fix_poles = True
me_035.use_remesh_preserve_attributes = False
me_035.update()
me_036 = bpy.data.meshes.new('큐브.036')
me_036.from_pydata([(-1.0, -1.0, -1.0), (-1.0, -1.0, 1.0), (-1.0, 1.0, -1.0), (-1.0, 1.0, 1.0), (1.0, -1.0, -1.0), (1.0, -1.0, 1.0), (1.0, 1.0, -1.0), (1.0, 1.0, 1.0)], [], [(0, 1, 3, 2), (2, 3, 7, 6), (6, 7, 5, 4), (4, 5, 1, 0), (2, 6, 4, 0), (7, 3, 1, 5)])
_uv = me_036.uv_layers.new(name='UV 맵')
_uv.uv.foreach_set('vector', [0.375, 0.0, 0.625, 0.0, 0.625, 0.25, 0.375, 0.25, 0.375, 0.25, 0.625, 0.25, 0.625, 0.5, 0.375, 0.5, 0.375, 0.5, 0.625, 0.5, 0.625, 0.75, 0.375, 0.75, 0.375, 0.75, 0.625, 0.75, 0.625, 1.0, 0.375, 1.0, 0.125, 0.5, 0.375, 0.5, 0.375, 0.75, 0.125, 0.75, 0.625, 0.5, 0.875, 0.5, 0.875, 0.75, 0.625, 0.75])
me_036.materials.append(mat_cube)
me_036.use_remesh_fix_poles = True
me_036.use_remesh_preserve_attributes = False
me_036.update()
me_037 = bpy.data.meshes.new('큐브.037')
me_037.from_pydata([(-1.0, -1.0, -1.0), (-1.0, -1.0, 1.0), (-1.0, 1.0, -1.0), (-1.0, 1.0, 1.0), (1.0, -1.0, -1.0), (1.0, -1.0, 1.0), (1.0, 1.0, -1.0), (1.0, 1.0, 1.0)], [], [(0, 1, 3, 2), (2, 3, 7, 6), (6, 7, 5, 4), (4, 5, 1, 0), (2, 6, 4, 0), (7, 3, 1, 5)])
_uv = me_037.uv_layers.new(name='UV 맵')
_uv.uv.foreach_set('vector', [0.375, 0.0, 0.625, 0.0, 0.625, 0.25, 0.375, 0.25, 0.375, 0.25, 0.625, 0.25, 0.625, 0.5, 0.375, 0.5, 0.375, 0.5, 0.625, 0.5, 0.625, 0.75, 0.375, 0.75, 0.375, 0.75, 0.625, 0.75, 0.625, 1.0, 0.375, 1.0, 0.125, 0.5, 0.375, 0.5, 0.375, 0.75, 0.125, 0.75, 0.625, 0.5, 0.875, 0.5, 0.875, 0.75, 0.625, 0.75])
me_037.materials.append(mat_cube)
me_037.use_remesh_fix_poles = True
me_037.use_remesh_preserve_attributes = False
me_037.update()
me_038 = bpy.data.meshes.new('큐브.038')
me_038.from_pydata([(-1.0, -1.0, -1.0), (-1.0, -1.0, 1.0), (-1.0, 1.0, -1.0), (-1.0, 1.0, 1.0), (1.0, -1.0, -1.0), (1.0, -1.0, 1.0), (1.0, 1.0, -1.0), (1.0, 1.0, 1.0), (-1.0, 0.0, -1.0), (0.0, 1.0, -1.0), (1.0, 0.0, -1.0), (0.0, -1.0, -1.0), (0.0, 0.0, -4.47)], [], [(0, 1, 3, 2, 8), (2, 3, 7, 6, 9), (6, 7, 5, 4, 10), (4, 5, 1, 0, 11), (12, 10, 4, 11), (7, 3, 1, 5), (8, 12, 11, 0), (2, 9, 12, 8), (9, 6, 10, 12)])
_uv = me_038.uv_layers.new(name='UV 맵')
_uv.uv.foreach_set('vector', [0.375, 0.0, 0.625, 0.0, 0.625, 0.25, 0.375, 0.25, 0.375, 0.125, 0.375, 0.25, 0.625, 0.25, 0.625, 0.5, 0.375, 0.5, 0.375, 0.375, 0.375, 0.5, 0.625, 0.5, 0.625, 0.75, 0.375, 0.75, 0.375, 0.625, 0.375, 0.75, 0.625, 0.75, 0.625, 1.0, 0.375, 1.0, 0.375, 0.875, 0.25, 0.625, 0.375, 0.625, 0.375, 0.75, 0.25, 0.75, 0.625, 0.5, 0.875, 0.5, 0.875, 0.75, 0.625, 0.75, 0.125, 0.625, 0.25, 0.625, 0.25, 0.75, 0.125, 0.75, 0.125, 0.5, 0.25, 0.5, 0.25, 0.625, 0.125, 0.625, 0.25, 0.5, 0.375, 0.5, 0.375, 0.625, 0.25, 0.625])
me_038.materials.append(mat_ivory_1)
me_038.use_remesh_fix_poles = True
me_038.use_remesh_preserve_attributes = False
me_038.update()

# ---- objects
ob_x = bpy.data.objects.new('실린더', me_001)
ob_x_1 = bpy.data.objects.new('큐브', me_001_1)
ob_001 = bpy.data.objects.new('큐브.001', me_002)
ob_002 = bpy.data.objects.new('큐브.002', me_003)
ob_003 = bpy.data.objects.new('큐브.003', me_004)
ob_004 = bpy.data.objects.new('큐브.004', me_005)
ob_005 = bpy.data.objects.new('큐브.005', me_006)
ob_006 = bpy.data.objects.new('큐브.006', me_007)
ob_007 = bpy.data.objects.new('큐브.007', me_008)
ob_008 = bpy.data.objects.new('큐브.008', me_009)
ob_009 = bpy.data.objects.new('큐브.009', me_010)
ob_010 = bpy.data.objects.new('큐브.010', me_011)
ob_011 = bpy.data.objects.new('큐브.011', me_012)
ob_012 = bpy.data.objects.new('큐브.012', me_013)
ob_013 = bpy.data.objects.new('큐브.013', me_014)
ob_014 = bpy.data.objects.new('큐브.014', me_015)
ob_015 = bpy.data.objects.new('큐브.015', me_016)
ob_016 = bpy.data.objects.new('큐브.016', me_017)
ob_017 = bpy.data.objects.new('큐브.017', me_018)
ob_018 = bpy.data.objects.new('큐브.018', me_020)
ob_019 = bpy.data.objects.new('큐브.019', me_021)
ob_020 = bpy.data.objects.new('큐브.020', me_022)
ob_021 = bpy.data.objects.new('큐브.021', me_023)
ob_022 = bpy.data.objects.new('큐브.022', me_024)
ob_023 = bpy.data.objects.new('큐브.023', me_025)
ob_024 = bpy.data.objects.new('큐브.024', me_026)
ob_025 = bpy.data.objects.new('큐브.025', me_027)
ob_026 = bpy.data.objects.new('큐브.026', me_028)
ob_027 = bpy.data.objects.new('큐브.027', me_029)
ob_028 = bpy.data.objects.new('큐브.028', me_030)
ob_029 = bpy.data.objects.new('큐브.029', me_031)
ob_030 = bpy.data.objects.new('큐브.030', me_032)
ob_031 = bpy.data.objects.new('큐브.031', me_033)
ob_032 = bpy.data.objects.new('큐브.032', me_034)
ob_033 = bpy.data.objects.new('큐브.033', me_035)
ob_034 = bpy.data.objects.new('큐브.034', me_036)
ob_035 = bpy.data.objects.new('큐브.035', me_037)
ob_036 = bpy.data.objects.new('큐브.036', me_038)

# ---- transforms, parenting, visibility, modifiers, constraints
ob_x.location = (0.0, 0.0, 1.076)
ob_x.scale = (2.5, 2.5, 2.25)
ob_x_1.location = (0.0, 2.817, -0.9273)
ob_x_1.scale = (1.0, 0.4, 0.1)
ob_001.location = (0.0, 2.817, 2.225)
ob_001.scale = (1.0, 0.4, 0.1)
ob_002.location = (0.0, 2.817, -0.6963)
ob_002.scale = (1.0, 0.4, 0.1)
ob_003.location = (0.0, 2.817, -0.4639)
ob_003.scale = (1.0, 0.4, 0.1)
ob_004.location = (0.0, 2.817, -0.2264)
ob_004.scale = (1.0, 0.4, 0.1)
ob_005.location = (0.0, 2.817, 0.01036)
ob_005.scale = (1.0, 0.4, 0.1)
ob_006.location = (0.0, 2.817, 0.2493)
ob_006.scale = (1.0, 0.4, 0.1)
ob_007.location = (0.0, 2.817, 0.4932)
ob_007.scale = (1.0, 0.4, 0.1)
ob_008.location = (0.0, 2.817, 0.7425)
ob_008.scale = (1.0, 0.4, 0.1)
ob_009.location = (0.0, 2.817, 0.9866)
ob_009.scale = (1.0, 0.4, 0.1)
ob_010.location = (0.0, 2.817, 1.236)
ob_010.scale = (1.0, 0.4, 0.1)
ob_011.location = (0.0, 2.817, 1.482)
ob_011.scale = (1.0, 0.4, 0.1)
ob_012.location = (0.0, 2.817, 1.725)
ob_012.scale = (1.0, 0.4, 0.1)
ob_013.location = (0.0, 2.817, 1.974)
ob_013.scale = (1.0, 0.4, 0.1)
ob_014.location = (0.0, 2.817, 2.465)
ob_014.scale = (1.0, 0.4, 0.1)
ob_015.location = (0.0, 2.817, 2.706)
ob_015.scale = (1.0, 0.4, 0.1)
ob_016.location = (0.0, 2.817, 2.943)
ob_016.scale = (1.0, 0.4, 0.1)
ob_017.location = (0.0, 2.817, 3.185)
ob_017.scale = (1.0, 0.4, 0.1)
ob_018.location = (0.0, -2.917, 3.185)
ob_018.scale = (1.0, 0.4, 0.1)
ob_019.location = (0.0, -2.917, 2.943)
ob_019.scale = (1.0, 0.4, 0.1)
ob_020.location = (0.0, -2.917, 2.706)
ob_020.scale = (1.0, 0.4, 0.1)
ob_021.location = (0.0, -2.917, 2.465)
ob_021.scale = (1.0, 0.4, 0.1)
ob_022.location = (0.0, -2.917, 1.974)
ob_022.scale = (1.0, 0.4, 0.1)
ob_023.location = (0.0, -2.917, 1.725)
ob_023.scale = (1.0, 0.4, 0.1)
ob_024.location = (0.0, -2.917, 1.482)
ob_024.scale = (1.0, 0.4, 0.1)
ob_025.location = (0.0, -2.917, 1.236)
ob_025.scale = (1.0, 0.4, 0.1)
ob_026.location = (0.0, -2.917, 0.9866)
ob_026.scale = (1.0, 0.4, 0.1)
ob_027.location = (0.0, -2.917, 0.7425)
ob_027.scale = (1.0, 0.4, 0.1)
ob_028.location = (0.0, -2.917, 0.4932)
ob_028.scale = (1.0, 0.4, 0.1)
ob_029.location = (0.0, -2.917, 0.2493)
ob_029.scale = (1.0, 0.4, 0.1)
ob_030.location = (0.0, -2.917, 0.01036)
ob_030.scale = (1.0, 0.4, 0.1)
ob_031.location = (0.0, -2.917, -0.2264)
ob_031.scale = (1.0, 0.4, 0.1)
ob_032.location = (0.0, -2.917, -0.4639)
ob_032.scale = (1.0, 0.4, 0.1)
ob_033.location = (0.0, -2.917, -0.6963)
ob_033.scale = (1.0, 0.4, 0.1)
ob_034.location = (0.0, -2.917, 2.225)
ob_034.scale = (1.0, 0.4, 0.1)
ob_035.location = (0.0, -2.917, -0.9273)
ob_035.scale = (1.0, 0.4, 0.1)
ob_036.location = (-0.05889, -0.09516, 4.431)
ob_036.scale = (2.5, 2.5, 0.25)

# ---- collection membership
col_collection.objects.link(ob_x)
col_collection.objects.link(ob_x_1)
col_collection.objects.link(ob_001)
col_collection.objects.link(ob_002)
col_collection.objects.link(ob_003)
col_collection.objects.link(ob_004)
col_collection.objects.link(ob_005)
col_collection.objects.link(ob_006)
col_collection.objects.link(ob_007)
col_collection.objects.link(ob_008)
col_collection.objects.link(ob_009)
col_collection.objects.link(ob_010)
col_collection.objects.link(ob_011)
col_collection.objects.link(ob_012)
col_collection.objects.link(ob_013)
col_collection.objects.link(ob_014)
col_collection.objects.link(ob_015)
col_collection.objects.link(ob_016)
col_collection.objects.link(ob_017)
col_collection.objects.link(ob_018)
col_collection.objects.link(ob_019)
col_collection.objects.link(ob_020)
col_collection.objects.link(ob_021)
col_collection.objects.link(ob_022)
col_collection.objects.link(ob_023)
col_collection.objects.link(ob_024)
col_collection.objects.link(ob_025)
col_collection.objects.link(ob_026)
col_collection.objects.link(ob_027)
col_collection.objects.link(ob_028)
col_collection.objects.link(ob_029)
col_collection.objects.link(ob_030)
col_collection.objects.link(ob_031)
col_collection.objects.link(ob_032)
col_collection.objects.link(ob_033)
col_collection.objects.link(ob_034)
col_collection.objects.link(ob_035)
col_collection.objects.link(ob_036)

# ---- scene / render settings (as saved in the file)
scene.frame_start = 1; scene.frame_end = 250; scene.frame_set(1)
scene.render.engine = 'BLENDER_EEVEE_NEXT'
scene.cycles.sampling_pattern = 'TABULATED_SOBOL'
scene.cycles.use_light_tree = False
scene.view_settings.view_transform = 'Filmic'
bpy.context.view_layer.update()

# ---- added for rendering (the .blend has no active camera and no usable light): camera, sun
cam_auto = bpy.data.cameras.new('AutoCamera')
cam_auto.lens = 50.0
cam_auto.sensor_width = 36.0
cam_auto.clip_end = 1000.0
ob_auto_camera = bpy.data.objects.new('AutoCamera', cam_auto)
scene.collection.objects.link(ob_auto_camera)
ob_auto_camera.location = (9.41603, -11.3509, 9.26774)
ob_auto_camera.rotation_euler = (1.09748, -7.21219e-08, 0.694738)
scene.camera = ob_auto_camera
light_auto_sun = bpy.data.lights.new('AutoSun', 'SUN')
light_auto_sun.energy = 3.0
light_auto_sun.angle = 0.0523599
ob_auto_sun = bpy.data.objects.new('AutoSun', light_auto_sun)
scene.collection.objects.link(ob_auto_sun)
ob_auto_sun.rotation_euler = (0.872665, 0.174533, 0.523599)
bpy.context.view_layer.update()
